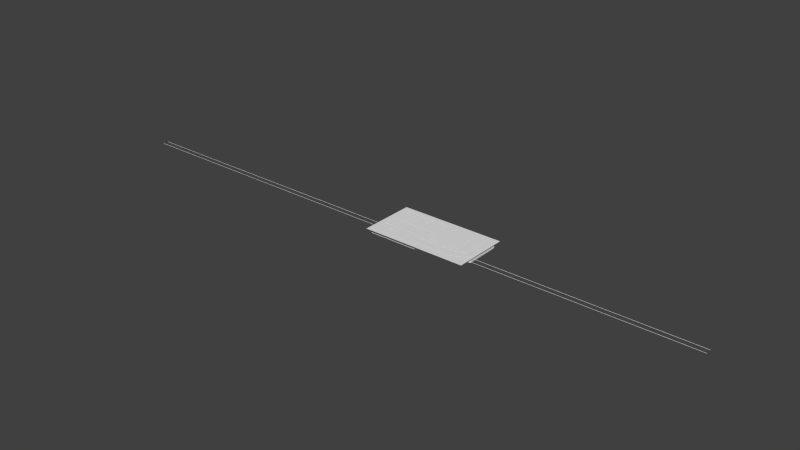 # Source: basment.blend  (saved by Blender 2.70.0; exported with 4.5.12 LTS)
import bpy
from mathutils import Matrix  # noqa: F401  (used for matrix-valued properties, if any)

bpy.ops.wm.read_factory_settings(use_empty=True)
scene = bpy.context.scene
scene.name = 'Scene'

# ---- collections
col_collection_1 = bpy.data.collections.new('Collection 1'); scene.collection.children.link(col_collection_1)

# ---- materials (node trees are filled in below, after node groups)
mat_material = bpy.data.materials.new('Material')
mat_material.alpha_threshold = 0.0
mat_material.use_transparent_shadow = False
mat_material.roughness = 0.5
mat_material.line_color = (0.0, 0.0, 0.0, 1.0)

# ---- material node trees

# ---- world
world_world = bpy.data.worlds.new('World'); scene.world = world_world
world_world.color = (0.05088, 0.05088, 0.05088)
world_world.use_sun_shadow = False
world_world.sun_shadow_jitter_overblur = 0.0
world_world.cycles.sampling_method = 'MANUAL'
world_world.cycles.sample_map_resolution = 256

# ---- meshes
me_cylinder = bpy.data.meshes.new('Cylinder')
me_cylinder.from_pydata([(1.571, -99.31, 2528.0), (1.566, -99.31, -2524.0), (1.766, -99.33, 2528.0), (1.761, -99.33, -2524.0), (1.953, -99.39, 2528.0), (1.949, -99.39, -2524.0), (2.126, -99.48, 2528.0), (2.122, -99.48, -2524.0), (2.278, -99.61, 2528.0), (2.273, -99.61, -2524.0), (2.402, -99.76, 2528.0), (2.397, -99.76, -2524.0), (2.495, -99.93, 2528.0), (2.49, -99.93, -2524.0), (2.551, -100.1, 2528.0), (2.547, -100.1, -2524.0), (2.571, -100.3, 2528.0), (2.566, -100.3, -2524.0), (2.551, -100.5, 2528.0), (2.547, -100.5, -2524.0), (2.495, -100.7, 2528.0), (2.49, -100.7, -2524.0), (2.402, -100.9, 2528.0), (2.397, -100.9, -2524.0), (2.278, -101.0, 2528.0), (2.273, -101.0, -2524.0), (2.126, -101.1, 2528.0), (2.122, -101.1, -2524.0), (1.953, -101.2, 2528.0), (1.949, -101.2, -2524.0), (1.766, -101.3, 2528.0), (1.761, -101.3, -2524.0), (1.571, -101.3, 2528.0), (1.566, -101.3, -2524.0), (1.376, -101.3, 2528.0), (1.371, -101.3, -2524.0), (1.188, -101.2, 2528.0), (1.183, -101.2, -2524.0), (1.015, -101.1, 2528.0), (1.01, -101.1, -2524.0), (0.8635, -101.0, 2528.0), (0.8589, -101.0, -2524.0), (0.7392, -100.9, 2528.0), (0.7346, -100.9, -2524.0), (0.6467, -100.7, 2528.0), (0.6421, -100.7, -2524.0), (0.5898, -100.5, 2528.0), (0.5852, -100.5, -2524.0), (0.5706, -100.3, 2528.0), (0.566, -100.3, -2524.0), (0.5898, -100.1, 2528.0), (0.5852, -100.1, -2524.0), (0.6467, -99.93, 2528.0), (0.6421, -99.93, -2524.0), (0.7392, -99.76, 2528.0), (0.7346, -99.76, -2524.0), (0.8635, -99.61, 2528.0), (0.8589, -99.61, -2524.0), (1.015, -99.48, 2528.0), (1.01, -99.48, -2524.0), (1.188, -99.39, 2528.0), (1.183, -99.39, -2524.0), (1.376, -99.33, 2528.0), (1.371, -99.33, -2524.0), (1.571, -52.28, 2528.0), (1.566, -52.28, -2524.0), (1.766, -52.3, 2528.0), (1.761, -52.3, -2524.0), (1.953, -52.35, 2528.0), (1.949, -52.35, -2524.0), (2.126, -52.45, 2528.0), (2.122, -52.45, -2524.0), (2.278, -52.57, 2528.0), (2.273, -52.57, -2524.0), (2.402, -52.72, 2528.0), (2.397, -52.72, -2524.0), (2.495, -52.89, 2528.0), (2.49, -52.89, -2524.0), (2.551, -53.08, 2528.0), (2.547, -53.08, -2524.0), (2.571, -53.28, 2528.0), (2.566, -53.28, -2524.0), (2.551, -53.47, 2528.0), (2.547, -53.47, -2524.0), (2.495, -53.66, 2528.0), (2.49, -53.66, -2524.0), (2.402, -53.83, 2528.0), (2.397, -53.83, -2524.0), (2.278, -53.98, 2528.0), (2.273, -53.98, -2524.0), (2.126, -54.11, 2528.0), (2.122, -54.11, -2524.0), (1.953, -54.2, 2528.0), (1.949, -54.2, -2524.0), (1.766, -54.26, 2528.0), (1.761, -54.26, -2524.0), (1.571, -54.28, 2528.0), (1.566, -54.28, -2524.0), (1.376, -54.26, 2528.0), (1.371, -54.26, -2524.0), (1.188, -54.2, 2528.0), (1.183, -54.2, -2524.0), (1.015, -54.11, 2528.0), (1.01, -54.11, -2524.0), (0.8635, -53.98, 2528.0), (0.8589, -53.98, -2524.0), (0.7392, -53.83, 2528.0), (0.7346, -53.83, -2524.0), (0.6467, -53.66, 2528.0), (0.6421, -53.66, -2524.0), (0.5898, -53.47, 2528.0), (0.5852, -53.47, -2524.0), (0.5706, -53.28, 2528.0), (0.566, -53.28, -2524.0), (0.5898, -53.08, 2528.0), (0.5852, -53.08, -2524.0), (0.6467, -52.89, 2528.0), (0.6421, -52.89, -2524.0), (0.7392, -52.72, 2528.0), (0.7346, -52.72, -2524.0), (0.8635, -52.57, 2528.0), (0.8589, -52.57, -2524.0), (1.015, -52.45, 2528.0), (1.01, -52.45, -2524.0), (1.188, -52.35, 2528.0), (1.183, -52.35, -2524.0), (1.376, -52.3, 2528.0), (1.371, -52.3, -2524.0)], [], [(0, 1, 3, 2), (2, 3, 5, 4), (4, 5, 7, 6), (6, 7, 9, 8), (8, 9, 11, 10), (10, 11, 13, 12), (12, 13, 15, 14), (14, 15, 17, 16), (16, 17, 19, 18), (18, 19, 21, 20), (20, 21, 23, 22), (22, 23, 25, 24), (24, 25, 27, 26), (26, 27, 29, 28), (28, 29, 31, 30), (30, 31, 33, 32), (32, 33, 35, 34), (34, 35, 37, 36), (36, 37, 39, 38), (38, 39, 41, 40), (40, 41, 43, 42), (42, 43, 45, 44), (44, 45, 47, 46), (46, 47, 49, 48), (48, 49, 51, 50), (50, 51, 53, 52), (52, 53, 55, 54), (54, 55, 57, 56), (56, 57, 59, 58), (58, 59, 61, 60), (3, 1, 63, 61, 59, 57, 55, 53, 51, 49, 47, 45, 43, 41, 39, 37, 35, 33, 31, 29, 27, 25, 23, 21, 19, 17, 15, 13, 11, 9, 7, 5), (62, 63, 1, 0), (60, 61, 63, 62), (0, 2, 4, 6, 8, 10, 12, 14, 16, 18, 20, 22, 24, 26, 28, 30, 32, 34, 36, 38, 40, 42, 44, 46, 48, 50, 52, 54, 56, 58, 60, 62), (64, 66, 67, 65), (66, 68, 69, 67), (68, 70, 71, 69), (70, 72, 73, 71), (72, 74, 75, 73), (74, 76, 77, 75), (76, 78, 79, 77), (78, 80, 81, 79), (80, 82, 83, 81), (82, 84, 85, 83), (84, 86, 87, 85), (86, 88, 89, 87), (88, 90, 91, 89), (90, 92, 93, 91), (92, 94, 95, 93), (94, 96, 97, 95), (96, 98, 99, 97), (98, 100, 101, 99), (100, 102, 103, 101), (102, 104, 105, 103), (104, 106, 107, 105), (106, 108, 109, 107), (108, 110, 111, 109), (110, 112, 113, 111), (112, 114, 115, 113), (114, 116, 117, 115), (116, 118, 119, 117), (118, 120, 121, 119), (120, 122, 123, 121), (122, 124, 125, 123), (67, 69, 71, 73, 75, 77, 79, 81, 83, 85, 87, 89, 91, 93, 95, 97, 99, 101, 103, 105, 107, 109, 111, 113, 115, 117, 119, 121, 123, 125, 127, 65), (126, 64, 65, 127), (124, 126, 127, 125), (64, 126, 124, 122, 120, 118, 116, 114, 112, 110, 108, 106, 104, 102, 100, 98, 96, 94, 92, 90, 88, 86, 84, 82, 80, 78, 76, 74, 72, 70, 68, 66)])
me_cylinder.use_remesh_preserve_volume = False
me_cylinder.use_remesh_preserve_attributes = False
me_cylinder.use_mirror_vertex_groups = False
me_cylinder.update()
me_plane_003 = bpy.data.meshes.new('Plane.003')
me_plane_003.from_pydata([(0.7624, 0.0, 0.0), (1.762, -0.5, 0.0), (0.7624, 0.5, 0.0), (0.7624, -0.5, 0.0), (0.2624, 0.0, 0.0), (1.262, 0.0, 0.0), (1.262, 0.5, 0.0), (0.2624, 0.5, 0.0), (0.2624, -0.5, 0.0), (1.262, -0.5, 0.0), (1.762, -0.75, 0.0), (0.7624, 0.75, 0.0), (0.7624, -0.75, 0.0), (0.01238, 0.0, 0.0), (1.012, 0.0, 0.0), (0.7624, 0.25, 0.0), (0.7624, -0.25, 0.0), (0.5124, 0.0, 0.0), (1.512, 0.0, 0.0), (1.262, 0.75, 0.0), (1.262, 0.25, 0.0), (1.012, 0.5, 0.0), (1.512, 0.5, 0.0), (0.2624, 0.75, 0.0), (0.2624, 0.25, 0.0), (0.01238, 0.5, 0.0), (0.5124, 0.5, 0.0), (0.2624, -0.25, 0.0), (0.2624, -0.75, 0.0), (0.01238, -0.5, 0.0), (0.5124, -0.5, 0.0), (1.262, -0.25, 0.0), (1.262, -0.75, 0.0), (1.012, -0.5, 0.0), (1.512, -0.5, 0.0), (1.512, 0.75, 0.0), (0.5124, 0.75, 0.0), (0.5124, -0.25, 0.0), (1.512, -0.25, 0.0), (1.012, 0.75, 0.0), (1.012, 0.25, 0.0), (1.512, 0.25, 0.0), (0.01238, 0.75, 0.0), (0.01238, 0.25, 0.0), (0.5124, 0.25, 0.0), (0.01238, -0.25, 0.0), (0.01238, -0.75, 0.0), (0.5124, -0.75, 0.0), (1.012, -0.25, 0.0), (1.012, -0.75, 0.0), (1.512, -0.75, 0.0), (0.7624, 0.875, 0.0), (0.7624, -0.875, 0.0), (-0.1126, 0.0, 0.0), (0.8874, 0.0, 0.0), (0.7624, 0.125, 0.0), (0.7624, -0.125, 0.0), (0.6374, 0.0, 0.0), (1.637, 0.0, 0.0), (1.262, 0.875, 0.0), (1.262, 0.125, 0.0), (0.8874, 0.5, 0.0), (1.387, 0.5, 0.0), (0.2624, 0.875, 0.0), (0.2624, 0.125, 0.0), (-0.1126, 0.5, 0.0), (0.3874, 0.5, 0.0), (0.2624, -0.125, 0.0), (0.2624, -0.875, 0.0), (-0.1126, -0.5, 0.0), (0.3874, -0.5, 0.0), (1.262, -0.125, 0.0), (1.262, -0.875, 0.0), (0.8874, -0.5, 0.0), (1.387, -0.5, 0.0), (1.762, -0.625, 0.0), (0.7624, 0.625, 0.0), (0.7624, -0.625, 0.0), (0.1374, 0.0, 0.0), (1.137, 0.0, 0.0), (0.7624, 0.375, 0.0), (0.7624, -0.375, 0.0), (0.3874, 0.0, 0.0), (1.387, 0.0, 0.0), (1.262, 0.625, 0.0), (1.262, 0.375, 0.0), (1.137, 0.5, 0.0), (1.637, 0.5, 0.0), (0.2624, 0.625, 0.0), (0.2624, 0.375, 0.0), (0.1374, 0.5, 0.0), (0.6374, 0.5, 0.0), (0.2624, -0.375, 0.0), (0.2624, -0.625, 0.0), (0.1374, -0.5, 0.0), (0.6374, -0.5, 0.0), (1.262, -0.375, 0.0), (1.262, -0.625, 0.0), (1.137, -0.5, 0.0), (1.637, -0.5, 0.0), (1.512, 0.875, 0.0), (1.512, 0.625, 0.0), (1.387, 0.75, 0.0), (1.637, 0.75, 0.0), (0.5124, 0.875, 0.0), (0.5124, 0.625, 0.0), (0.3874, 0.75, 0.0), (0.6374, 0.75, 0.0), (0.5124, -0.125, 0.0), (0.5124, -0.375, 0.0), (0.3874, -0.25, 0.0), (0.6374, -0.25, 0.0), (1.512, -0.125, 0.0), (1.512, -0.375, 0.0), (1.387, -0.25, 0.0), (1.637, -0.25, 0.0), (1.012, 0.875, 0.0), (1.012, 0.625, 0.0), (0.8874, 0.75, 0.0), (1.137, 0.75, 0.0), (1.012, 0.375, 0.0), (1.012, 0.125, 0.0), (0.8874, 0.25, 0.0), (1.137, 0.25, 0.0), (1.512, 0.375, 0.0), (1.512, 0.125, 0.0), (1.387, 0.25, 0.0), (1.637, 0.25, 0.0), (0.01238, 0.875, 0.0), (0.01238, 0.625, 0.0), (-0.1126, 0.75, 0.0), (0.1374, 0.75, 0.0), (0.01238, 0.375, 0.0), (0.01238, 0.125, 0.0), (-0.1126, 0.25, 0.0), (0.1374, 0.25, 0.0), (0.5124, 0.375, 0.0), (0.5124, 0.125, 0.0), (0.3874, 0.25, 0.0), (0.6374, 0.25, 0.0), (0.01238, -0.125, 0.0), (0.01238, -0.375, 0.0), (-0.1126, -0.25, 0.0), (0.1374, -0.25, 0.0), (0.01238, -0.625, 0.0), (0.01238, -0.875, 0.0), (-0.1126, -0.75, 0.0), (0.1374, -0.75, 0.0), (0.5124, -0.625, 0.0), (0.5124, -0.875, 0.0), (0.3874, -0.75, 0.0), (0.6374, -0.75, 0.0), (1.012, -0.125, 0.0), (1.012, -0.375, 0.0), (0.8874, -0.25, 0.0), (1.137, -0.25, 0.0), (1.012, -0.625, 0.0), (1.012, -0.875, 0.0), (0.8874, -0.75, 0.0), (1.137, -0.75, 0.0), (1.512, -0.625, 0.0), (1.512, -0.875, 0.0), (1.387, -0.75, 0.0), (1.637, -0.75, 0.0), (1.637, 0.875, 0.0), (0.6374, 0.875, 0.0), (0.6374, -0.125, 0.0), (1.637, -0.125, 0.0), (1.137, 0.875, 0.0), (1.137, 0.375, 0.0), (1.637, 0.375, 0.0), (0.1374, 0.875, 0.0), (0.1374, 0.375, 0.0), (0.6374, 0.375, 0.0), (0.1374, -0.125, 0.0), (0.1374, -0.625, 0.0), (0.6374, -0.625, 0.0), (1.137, -0.125, 0.0), (1.137, -0.625, 0.0), (1.637, -0.625, 0.0), (1.387, 0.875, 0.0), (1.387, 0.625, 0.0), (1.637, 0.625, 0.0), (0.3874, 0.875, 0.0), (0.3874, 0.625, 0.0), (0.6374, 0.625, 0.0), (0.3874, -0.125, 0.0), (0.3874, -0.375, 0.0), (0.6374, -0.375, 0.0), (1.387, -0.125, 0.0), (1.387, -0.375, 0.0), (1.637, -0.375, 0.0), (0.8874, 0.875, 0.0), (0.8874, 0.625, 0.0), (1.137, 0.625, 0.0), (0.8874, 0.375, 0.0), (0.8874, 0.125, 0.0), (1.137, 0.125, 0.0), (1.387, 0.375, 0.0), (1.387, 0.125, 0.0), (1.637, 0.125, 0.0), (-0.1126, 0.875, 0.0), (-0.1126, 0.625, 0.0), (0.1374, 0.625, 0.0), (-0.1126, 0.375, 0.0), (-0.1126, 0.125, 0.0), (0.1374, 0.125, 0.0), (0.3874, 0.375, 0.0), (0.3874, 0.125, 0.0), (0.6374, 0.125, 0.0), (-0.1126, -0.125, 0.0), (-0.1126, -0.375, 0.0), (0.1374, -0.375, 0.0), (-0.1126, -0.625, 0.0), (-0.1126, -0.875, 0.0), (0.1374, -0.875, 0.0), (0.3874, -0.625, 0.0), (0.3874, -0.875, 0.0), (0.6374, -0.875, 0.0), (0.8874, -0.125, 0.0), (0.8874, -0.375, 0.0), (1.137, -0.375, 0.0), (0.8874, -0.625, 0.0), (0.8874, -0.875, 0.0), (1.137, -0.875, 0.0), (1.387, -0.625, 0.0), (1.387, -0.875, 0.0), (1.637, -0.875, 0.0), (3.225, -0.5, 0.0), (3.225, -0.75, 0.0), (3.225, -0.625, 0.0), (3.548, -0.329, 0.0), (3.769, -0.4468, 0.0), (3.658, -0.3879, 0.0), (3.545, 0.892, 0.0), (3.764, 0.8914, 0.0), (3.654, 0.8917, 0.0), (2.566, -0.625, 0.0), (2.421, -0.625, 0.0), (2.421, -0.75, 0.0), (2.566, -0.75, 0.0), (2.421, -0.5, 0.0), (2.566, -0.5, 0.0), (2.566, -0.3464, 0.0), (2.421, -0.3464, 0.0), (2.566, 0.7247, 0.0), (2.421, 0.7247, 0.0), (1.926, -0.3464, 0.0), (1.926, 0.7247, 0.0), (3.106, -0.3464, 0.0), (3.106, 0.7247, 0.0)], [], [(166, 56, 0, 57), (169, 85, 6, 86), (172, 89, 7, 90), (173, 80, 2, 91), (174, 67, 4, 78), (175, 93, 8, 94), (176, 77, 3, 95), (177, 71, 5, 79), (178, 97, 9, 98), (179, 75, 1, 99), (181, 101, 35, 102), (184, 105, 36, 106), (185, 76, 11, 107), (186, 108, 17, 82), (187, 109, 37, 110), (189, 112, 18, 83), (190, 113, 38, 114), (193, 117, 39, 118), (194, 84, 19, 119), (195, 120, 21, 61), (198, 124, 22, 62), (199, 125, 41, 126), (202, 129, 42, 130), (203, 88, 23, 131), (204, 132, 25, 65), (207, 136, 26, 66), (208, 137, 44, 138), (210, 140, 13, 53), (213, 144, 29, 69), (214, 145, 46, 146), (215, 68, 28, 147), (216, 148, 30, 70), (217, 149, 47, 150), (218, 52, 12, 151), (219, 152, 14, 54), (221, 96, 31, 155), (222, 156, 33, 73), (223, 157, 49, 158), (224, 72, 32, 159), (225, 160, 34, 74), (226, 161, 50, 162), (35, 103, 164, 100), (107, 11, 51, 165), (108, 166, 57, 17), (37, 111, 166, 108), (111, 16, 56, 166), (112, 167, 58, 18), (38, 115, 167, 112), (119, 19, 59, 168), (123, 20, 85, 169), (124, 170, 87, 22), (41, 127, 170, 124), (42, 131, 171, 128), (131, 23, 63, 171), (132, 172, 90, 25), (43, 135, 172, 132), (135, 24, 89, 172), (44, 139, 173, 136), (139, 15, 80, 173), (140, 174, 78, 13), (45, 143, 174, 140), (143, 27, 67, 174), (144, 175, 94, 29), (46, 147, 175, 144), (147, 28, 93, 175), (151, 12, 77, 176), (152, 177, 79, 14), (48, 155, 177, 152), (155, 31, 71, 177), (49, 159, 178, 156), (159, 32, 97, 178), (160, 179, 99, 34), (50, 163, 179, 160), (163, 10, 75, 179), (19, 102, 180, 59), (102, 35, 100, 180), (84, 181, 102, 19), (6, 62, 181, 84), (62, 22, 101, 181), (101, 182, 103, 35), (22, 87, 182, 101), (106, 36, 104, 183), (7, 66, 184, 88), (66, 26, 105, 184), (91, 2, 76, 185), (67, 186, 82, 4), (27, 110, 186, 67), (110, 37, 108, 186), (70, 30, 109, 187), (30, 95, 188, 109), (95, 3, 81, 188), (71, 189, 83, 5), (31, 114, 189, 71), (114, 38, 112, 189), (96, 190, 114, 31), (9, 74, 190, 96), (74, 34, 113, 190), (113, 191, 115, 38), (34, 99, 191, 113), (11, 118, 192, 51), (118, 39, 116, 192), (76, 193, 118, 11), (2, 61, 193, 76), (61, 21, 117, 193), (21, 86, 194, 117), (86, 6, 84, 194), (80, 195, 61, 2), (15, 122, 195, 80), (122, 40, 120, 195), (0, 54, 196, 55), (54, 14, 121, 196), (14, 79, 197, 121), (79, 5, 60, 197), (85, 198, 62, 6), (20, 126, 198, 85), (126, 41, 124, 198), (5, 83, 199, 60), (83, 18, 125, 199), (18, 58, 200, 125), (130, 42, 128, 201), (65, 25, 129, 202), (129, 203, 131, 42), (25, 90, 203, 129), (90, 7, 88, 203), (134, 43, 132, 204), (53, 13, 133, 205), (13, 78, 206, 133), (78, 4, 64, 206), (138, 44, 136, 207), (4, 82, 208, 64), (82, 17, 137, 208), (17, 57, 209, 137), (57, 0, 55, 209), (142, 45, 140, 210), (69, 29, 141, 211), (29, 94, 212, 141), (94, 8, 92, 212), (146, 46, 144, 213), (145, 215, 147, 46), (28, 150, 216, 93), (150, 47, 148, 216), (56, 219, 54, 0), (16, 154, 219, 56), (154, 48, 152, 219), (3, 73, 220, 81), (73, 33, 153, 220), (98, 9, 96, 221), (77, 222, 73, 3), (12, 158, 222, 77), (158, 49, 156, 222), (52, 223, 158, 12), (97, 225, 74, 9), (32, 162, 225, 97), (162, 50, 160, 225), (72, 226, 162, 32), (161, 227, 163, 50), (237, 240, 229, 230), (242, 237, 230, 228), (230, 229, 232, 233), (228, 230, 233, 231), (233, 232, 235, 236), (231, 233, 236, 234), (75, 10, 239, 238), (238, 239, 240, 237), (1, 75, 238, 241), (241, 238, 237, 242), (244, 243, 245, 246), (244, 246, 248, 247), (245, 243, 249, 250)])
_uv = me_plane_003.uv_layers.new(name='UVMap')
_uv.uv.foreach_set('vector', [-0.4737, 1.777, -0.4746, 1.643, -0.2901, 1.642, -0.2893, 1.777, 0.2606, 1.238, 0.2597, 1.103, 0.4441, 1.103, 0.445, 1.237, 0.2674, 2.312, 0.2666, 2.178, 0.451, 2.177, 0.4518, 2.312, 0.264, 1.775, 0.2631, 1.641, 0.4475, 1.64, 0.4484, 1.774, -0.4703, 2.315, -0.4711, 2.18, -0.2867, 2.18, -0.2859, 2.314, -1.208, 2.317, -1.209, 2.183, -1.024, 2.182, -1.024, 2.317, -1.211, 1.78, -1.212, 1.646, -1.028, 1.645, -1.027, 1.779, -0.4771, 1.24, -0.478, 1.106, -0.2936, 1.105, -0.2927, 1.24, -1.215, 1.243, -1.216, 1.108, -1.031, 1.108, -1.03, 1.242, -1.218, 0.7053, -1.219, 0.571, -1.035, 0.5704, -1.034, 0.7047, 0.6277, 0.9677, 0.6268, 0.8334, 0.8112, 0.8328, 0.8121, 0.9671, 0.6345, 2.042, 0.6337, 1.908, 0.8181, 1.907, 0.819, 2.042, 0.6328, 1.774, 0.632, 1.639, 0.8164, 1.639, 0.8172, 1.773, -0.472, 2.046, -0.4728, 1.912, -0.2884, 1.911, -0.2876, 2.045, -0.8408, 2.047, -0.8417, 1.913, -0.6573, 1.912, -0.6564, 2.047, -0.4788, 0.9715, -0.4797, 0.8372, -0.2953, 0.8365, -0.2944, 0.9709, -0.8477, 0.9727, -0.8485, 0.8384, -0.6641, 0.8378, -0.6633, 0.9721, 0.6311, 1.505, 0.6303, 1.371, 0.8147, 1.37, 0.8155, 1.504, 0.6294, 1.236, 0.6285, 1.102, 0.813, 1.101, 0.8138, 1.236, 0.2623, 1.506, 0.2614, 1.372, 0.4458, 1.371, 0.4467, 1.506, 0.2588, 0.969, 0.258, 0.8347, 0.4424, 0.834, 0.4433, 0.9684, -0.11, 0.9702, -0.1109, 0.8359, 0.07357, 0.8353, 0.07442, 0.9696, 0.638, 2.58, 0.6371, 2.445, 0.8215, 2.445, 0.8224, 2.579, 0.6362, 2.311, 0.6354, 2.177, 0.8198, 2.176, 0.8207, 2.31, 0.2691, 2.581, 0.2683, 2.447, 0.4527, 2.446, 0.4535, 2.58, 0.2657, 2.044, 0.2648, 1.909, 0.4493, 1.909, 0.4501, 2.043, -0.1031, 2.045, -0.104, 1.91, 0.08042, 1.91, 0.08128, 2.044, -0.4686, 2.583, -0.4694, 2.449, -0.285, 2.448, -0.2841, 2.583, -1.206, 2.586, -1.207, 2.451, -1.023, 2.451, -1.022, 2.585, -1.575, 2.587, -1.576, 2.453, -1.392, 2.452, -1.391, 2.586, -1.577, 2.318, -1.578, 2.184, -1.393, 2.183, -1.392, 2.318, -1.21, 2.049, -1.211, 1.914, -1.026, 1.914, -1.025, 2.048, -1.579, 2.05, -1.579, 1.915, -1.395, 1.915, -1.394, 2.049, -1.58, 1.781, -1.581, 1.647, -1.397, 1.646, -1.396, 1.781, -0.4754, 1.509, -0.4763, 1.374, -0.2918, 1.374, -0.291, 1.508, -0.846, 1.241, -0.8468, 1.107, -0.6624, 1.106, -0.6615, 1.241, -1.213, 1.511, -1.214, 1.377, -1.03, 1.376, -1.029, 1.511, -1.582, 1.513, -1.583, 1.378, -1.398, 1.378, -1.398, 1.512, -1.584, 1.244, -1.584, 1.11, -1.4, 1.109, -1.399, 1.243, -1.217, 0.974, -1.217, 0.8397, -1.033, 0.839, -1.032, 0.9734, -1.585, 0.9752, -1.586, 0.8409, -1.402, 0.8403, -1.401, 0.9746, 0.8112, 0.8328, 0.8104, 0.6985, 0.9948, 0.6979, 0.9957, 0.8322, 0.8172, 1.773, 0.8164, 1.639, 1.001, 1.638, 1.002, 1.772, -0.4728, 1.912, -0.4737, 1.777, -0.2893, 1.777, -0.2884, 1.911, -0.6573, 1.912, -0.6581, 1.778, -0.4737, 1.777, -0.4728, 1.912, -0.6581, 1.778, -0.659, 1.644, -0.4746, 1.643, -0.4737, 1.777, -0.4797, 0.8372, -0.4805, 0.7028, -0.2961, 0.7022, -0.2953, 0.8365, -0.6641, 0.8378, -0.665, 0.7035, -0.4805, 0.7028, -0.4797, 0.8372, 0.8138, 1.236, 0.813, 1.101, 0.9974, 1.101, 0.9982, 1.235, 0.07614, 1.238, 0.07528, 1.104, 0.2597, 1.103, 0.2606, 1.238, 0.258, 0.8347, 0.2571, 0.7004, 0.4416, 0.6997, 0.4424, 0.834, 0.07357, 0.8353, 0.07271, 0.701, 0.2571, 0.7004, 0.258, 0.8347, 0.8215, 2.445, 0.8207, 2.31, 1.005, 2.31, 1.006, 2.444, 0.8207, 2.31, 0.8198, 2.176, 1.004, 2.175, 1.005, 2.31, 0.2683, 2.447, 0.2674, 2.312, 0.4518, 2.312, 0.4527, 2.446, 0.08385, 2.447, 0.08299, 2.313, 0.2674, 2.312, 0.2683, 2.447, 0.08299, 2.313, 0.08213, 2.178, 0.2666, 2.178, 0.2674, 2.312, 0.08042, 1.91, 0.07956, 1.776, 0.264, 1.775, 0.2648, 1.909, 0.07956, 1.776, 0.07871, 1.641, 0.2631, 1.641, 0.264, 1.775, -0.4694, 2.449, -0.4703, 2.315, -0.2859, 2.314, -0.285, 2.448, -0.6538, 2.45, -0.6547, 2.315, -0.4703, 2.315, -0.4694, 2.449, -0.6547, 2.315, -0.6555, 2.181, -0.4711, 2.18, -0.4703, 2.315, -1.207, 2.451, -1.208, 2.317, -1.024, 2.317, -1.023, 2.451, -1.392, 2.452, -1.392, 2.318, -1.208, 2.317, -1.207, 2.451, -1.392, 2.318, -1.393, 2.183, -1.209, 2.183, -1.208, 2.317, -1.396, 1.781, -1.397, 1.646, -1.212, 1.646, -1.211, 1.78, -0.4763, 1.374, -0.4771, 1.24, -0.2927, 1.24, -0.2918, 1.374, -0.6607, 1.375, -0.6615, 1.241, -0.4771, 1.24, -0.4763, 1.374, -0.6615, 1.241, -0.6624, 1.106, -0.478, 1.106, -0.4771, 1.24, -1.398, 1.378, -1.399, 1.243, -1.215, 1.243, -1.214, 1.377, -1.399, 1.243, -1.4, 1.109, -1.216, 1.108, -1.215, 1.243, -1.217, 0.8397, -1.218, 0.7053, -1.034, 0.7047, -1.033, 0.839, -1.402, 0.8403, -1.403, 0.706, -1.218, 0.7053, -1.217, 0.8397, -1.403, 0.706, -1.404, 0.5716, -1.219, 0.571, -1.218, 0.7053, 0.813, 1.101, 0.8121, 0.9671, 0.9965, 0.9665, 0.9974, 1.101, 0.8121, 0.9671, 0.8112, 0.8328, 0.9957, 0.8322, 0.9965, 0.9665, 0.6285, 1.102, 0.6277, 0.9677, 0.8121, 0.9671, 0.813, 1.101, 0.4441, 1.103, 0.4433, 0.9684, 0.6277, 0.9677, 0.6285, 1.102, 0.4433, 0.9684, 0.4424, 0.834, 0.6268, 0.8334, 0.6277, 0.9677, 0.6268, 0.8334, 0.626, 0.6991, 0.8104, 0.6985, 0.8112, 0.8328, 0.4424, 0.834, 0.4416, 0.6997, 0.626, 0.6991, 0.6268, 0.8334, 0.819, 2.042, 0.8181, 1.907, 1.003, 1.907, 1.003, 2.041, 0.451, 2.177, 0.4501, 2.043, 0.6345, 2.042, 0.6354, 2.177, 0.4501, 2.043, 0.4493, 1.909, 0.6337, 1.908, 0.6345, 2.042, 0.4484, 1.774, 0.4475, 1.64, 0.632, 1.639, 0.6328, 1.774, -0.4711, 2.18, -0.472, 2.046, -0.2876, 2.045, -0.2867, 2.18, -0.6555, 2.181, -0.6564, 2.047, -0.472, 2.046, -0.4711, 2.18, -0.6564, 2.047, -0.6573, 1.912, -0.4728, 1.912, -0.472, 2.046, -1.025, 2.048, -1.026, 1.914, -0.8417, 1.913, -0.8408, 2.047, -1.026, 1.914, -1.027, 1.779, -0.8425, 1.779, -0.8417, 1.913, -1.027, 1.779, -1.028, 1.645, -0.8434, 1.644, -0.8425, 1.779, -0.478, 1.106, -0.4788, 0.9715, -0.2944, 0.9709, -0.2936, 1.105, -0.6624, 1.106, -0.6633, 0.9721, -0.4788, 0.9715, -0.478, 1.106, -0.6633, 0.9721, -0.6641, 0.8378, -0.4797, 0.8372, -0.4788, 0.9715, -0.8468, 1.107, -0.8477, 0.9727, -0.6633, 0.9721, -0.6624, 1.106, -1.031, 1.108, -1.032, 0.9734, -0.8477, 0.9727, -0.8468, 1.107, -1.032, 0.9734, -1.033, 0.839, -0.8485, 0.8384, -0.8477, 0.9727, -0.8485, 0.8384, -0.8494, 0.7041, -0.665, 0.7035, -0.6641, 0.8378, -1.033, 0.839, -1.034, 0.7047, -0.8494, 0.7041, -0.8485, 0.8384, 0.8164, 1.639, 0.8155, 1.504, 0.9999, 1.504, 1.001, 1.638, 0.8155, 1.504, 0.8147, 1.37, 0.9991, 1.369, 0.9999, 1.504, 0.632, 1.639, 0.6311, 1.505, 0.8155, 1.504, 0.8164, 1.639, 0.4475, 1.64, 0.4467, 1.506, 0.6311, 1.505, 0.632, 1.639, 0.4467, 1.506, 0.4458, 1.371, 0.6303, 1.371, 0.6311, 1.505, 0.4458, 1.371, 0.445, 1.237, 0.6294, 1.236, 0.6303, 1.371, 0.445, 1.237, 0.4441, 1.103, 0.6285, 1.102, 0.6294, 1.236, 0.2631, 1.641, 0.2623, 1.506, 0.4467, 1.506, 0.4475, 1.64, 0.07871, 1.641, 0.07785, 1.507, 0.2623, 1.506, 0.2631, 1.641, 0.07785, 1.507, 0.07699, 1.373, 0.2614, 1.372, 0.2623, 1.506, -0.2901, 1.642, -0.291, 1.508, -0.1066, 1.508, -0.1057, 1.642, -0.291, 1.508, -0.2918, 1.374, -0.1074, 1.373, -0.1066, 1.508, -0.2918, 1.374, -0.2927, 1.24, -0.1083, 1.239, -0.1074, 1.373, -0.2927, 1.24, -0.2936, 1.105, -0.1091, 1.105, -0.1083, 1.239, 0.2597, 1.103, 0.2588, 0.969, 0.4433, 0.9684, 0.4441, 1.103, 0.07528, 1.104, 0.07442, 0.9696, 0.2588, 0.969, 0.2597, 1.103, 0.07442, 0.9696, 0.07357, 0.8353, 0.258, 0.8347, 0.2588, 0.969, -0.2936, 1.105, -0.2944, 0.9709, -0.11, 0.9702, -0.1091, 1.105, -0.2944, 0.9709, -0.2953, 0.8365, -0.1109, 0.8359, -0.11, 0.9702, -0.2953, 0.8365, -0.2961, 0.7022, -0.1117, 0.7016, -0.1109, 0.8359, 0.8224, 2.579, 0.8215, 2.445, 1.006, 2.444, 1.007, 2.578, 0.4535, 2.58, 0.4527, 2.446, 0.6371, 2.445, 0.638, 2.58, 0.6371, 2.445, 0.6362, 2.311, 0.8207, 2.31, 0.8215, 2.445, 0.4527, 2.446, 0.4518, 2.312, 0.6362, 2.311, 0.6371, 2.445, 0.4518, 2.312, 0.451, 2.177, 0.6354, 2.177, 0.6362, 2.311, 0.0847, 2.581, 0.08385, 2.447, 0.2683, 2.447, 0.2691, 2.581, -0.2841, 2.583, -0.285, 2.448, -0.1006, 2.448, -0.09972, 2.582, -0.285, 2.448, -0.2859, 2.314, -0.1014, 2.313, -0.1006, 2.448, -0.2859, 2.314, -0.2867, 2.18, -0.1023, 2.179, -0.1014, 2.313, 0.08128, 2.044, 0.08042, 1.91, 0.2648, 1.909, 0.2657, 2.044, -0.2867, 2.18, -0.2876, 2.045, -0.1031, 2.045, -0.1023, 2.179, -0.2876, 2.045, -0.2884, 1.911, -0.104, 1.91, -0.1031, 2.045, -0.2884, 1.911, -0.2893, 1.777, -0.1049, 1.776, -0.104, 1.91, -0.2893, 1.777, -0.2901, 1.642, -0.1057, 1.642, -0.1049, 1.776, -0.653, 2.584, -0.6538, 2.45, -0.4694, 2.449, -0.4686, 2.583, -1.022, 2.585, -1.023, 2.451, -0.8383, 2.45, -0.8374, 2.585, -1.023, 2.451, -1.024, 2.317, -0.8391, 2.316, -0.8383, 2.45, -1.024, 2.317, -1.024, 2.182, -0.84, 2.182, -0.8391, 2.316, -1.391, 2.586, -1.392, 2.452, -1.207, 2.451, -1.206, 2.586, -1.576, 2.453, -1.577, 2.318, -1.392, 2.318, -1.392, 2.452, -1.393, 2.183, -1.394, 2.049, -1.21, 2.049, -1.209, 2.183, -1.394, 2.049, -1.395, 1.915, -1.211, 1.914, -1.21, 2.049, -0.4746, 1.643, -0.4754, 1.509, -0.291, 1.508, -0.2901, 1.642, -0.659, 1.644, -0.6598, 1.509, -0.4754, 1.509, -0.4746, 1.643, -0.6598, 1.509, -0.6607, 1.375, -0.4763, 1.374, -0.4754, 1.509, -1.028, 1.645, -1.029, 1.511, -0.8442, 1.51, -0.8434, 1.644, -1.029, 1.511, -1.03, 1.376, -0.8451, 1.376, -0.8442, 1.51, -1.03, 1.242, -1.031, 1.108, -0.8468, 1.107, -0.846, 1.241, -1.212, 1.646, -1.213, 1.511, -1.029, 1.511, -1.028, 1.645, -1.397, 1.646, -1.398, 1.512, -1.213, 1.511, -1.212, 1.646, -1.398, 1.512, -1.398, 1.378, -1.214, 1.377, -1.213, 1.511, -1.581, 1.647, -1.582, 1.513, -1.398, 1.512, -1.397, 1.646, -1.216, 1.108, -1.217, 0.974, -1.032, 0.9734, -1.031, 1.108, -1.4, 1.109, -1.401, 0.9746, -1.217, 0.974, -1.216, 1.108, -1.401, 0.9746, -1.402, 0.8403, -1.217, 0.8397, -1.217, 0.974, -1.584, 1.11, -1.585, 0.9752, -1.401, 0.9746, -1.4, 1.109, -1.586, 0.8409, -1.587, 0.7066, -1.403, 0.706, -1.402, 0.8403, -1.225, -0.2929, -1.409, -0.2922, -1.414, -1.0, -1.229, -1.001, -1.04, -0.2935, -1.225, -0.2929, -1.229, -1.001, -1.045, -1.001, -1.229, -1.001, -1.414, -1.0, -0.9699, -1.586, -0.8822, -1.467, -1.045, -1.001, -1.229, -1.001, -0.8822, -1.467, -0.7946, -1.349, -0.8822, -1.467, -0.9699, -1.586, 1.004, -1.587, 1.006, -1.469, -0.7946, -1.349, -0.8822, -1.467, 1.006, -1.469, 1.007, -1.352, -1.219, 0.571, -1.404, 0.5716, -1.408, -0.1362, -1.224, -0.1368, -1.224, -0.1368, -1.408, -0.1362, -1.409, -0.2922, -1.225, -0.2929, -1.035, 0.5704, -1.219, 0.571, -1.224, -0.1368, -1.039, -0.1374, -1.039, -0.1374, -1.224, -0.1368, -1.225, -0.2929, -1.04, -0.2935, 1.007, -0.8511, 1.007, -1.007, 2.587, -1.007, 2.587, -0.8511, 1.007, -0.8511, 2.587, -0.8511, 2.587, -0.3196, 1.007, -0.3196, 2.587, -1.007, 1.007, -1.007, 1.007, -1.587, 2.587, -1.587])
me_plane_003.use_remesh_preserve_volume = False
me_plane_003.use_remesh_preserve_attributes = False
me_plane_003.use_mirror_vertex_groups = False
me_plane_003.update()
me_plane_002 = bpy.data.meshes.new('Plane.002')
me_plane_002.from_pydata([(-1.0, -1.0, 0.0), (1.0, -1.0, 0.0), (-1.0, 1.0, 0.0), (1.0, 1.0, 0.0)], [], [(0, 1, 3, 2)])
_uv = me_plane_002.uv_layers.new(name='UVMap')
_uv.uv.foreach_set('vector', [-7.929, 8.929, -7.929, -7.929, 8.929, -7.929, 8.929, 8.929])
me_plane_002.use_remesh_preserve_volume = False
me_plane_002.use_remesh_preserve_attributes = False
me_plane_002.use_mirror_vertex_groups = False
me_plane_002.update()
me_plane_001 = bpy.data.meshes.new('Plane.001')
me_plane_001.from_pydata([(-0.2376, -1.0, 0.0), (1.762, -1.0, 0.0), (-0.2376, 1.0, 0.0), (1.762, 1.0, 0.0), (-0.2376, 0.0, 0.0), (0.7624, -1.0, 0.0), (1.762, 0.0, 0.0), (0.7624, 1.0, 0.0), (-0.2376, -0.5, 0.0), (1.262, -1.0, 0.0), (1.762, 0.5, 0.0), (0.2624, 1.0, 0.0), (-0.2376, 0.5, 0.0), (0.2624, -1.0, 0.0), (1.762, -0.5, 0.0), (1.262, 1.0, 0.0), (0.2624, 0.5, 0.0), (0.2624, -0.5, 0.0), (-0.2376, -0.75, 0.0), (1.512, -1.0, 0.0), (1.762, 0.75, 0.0), (0.01238, 1.0, 0.0), (-0.2376, 0.75, 0.0), (0.01238, -1.0, 0.0), (1.762, -0.75, 0.0), (1.512, 1.0, 0.0), (-0.2376, -0.25, 0.0), (1.012, -1.0, 0.0), (1.762, 0.25, 0.0), (0.5124, 1.0, 0.0), (-0.2376, 0.25, 0.0), (0.5124, -1.0, 0.0), (1.762, -0.25, 0.0), (1.012, 1.0, 0.0), (0.7624, 0.25, 0.0), (0.7624, -0.25, 0.0), (1.262, 0.25, 0.0), (1.012, 0.5, 0.0), (0.2624, 0.75, 0.0), (0.2624, 0.25, 0.0), (0.5124, 0.5, 0.0), (0.2624, -0.25, 0.0), (0.2624, -0.75, 0.0), (0.5124, -0.5, 0.0), (1.012, -0.5, 0.0), (0.5124, 0.75, 0.0), (0.5124, -0.25, 0.0), (1.012, 0.75, 0.0), (1.012, 0.25, 0.0), (1.512, 0.25, 0.0), (0.01238, 0.25, 0.0), (0.5124, 0.25, 0.0), (0.01238, -0.25, 0.0), (0.5124, -0.75, 0.0), (1.012, -0.25, 0.0), (1.012, -0.75, 0.0), (-0.2376, -0.875, 0.0), (1.637, -1.0, 0.0), (1.762, 0.875, 0.0), (-0.1126, 1.0, 0.0), (-0.2376, 0.875, 0.0), (-0.1126, -1.0, 0.0), (1.762, -0.875, 0.0), (1.637, 1.0, 0.0), (0.7624, 0.875, 0.0), (0.7624, -0.875, 0.0), (-0.1126, 0.0, 0.0), (-0.2376, -0.125, 0.0), (0.8874, -1.0, 0.0), (1.762, 0.125, 0.0), (0.6374, 1.0, 0.0), (-0.2376, 0.125, 0.0), (0.6374, -1.0, 0.0), (1.762, -0.125, 0.0), (0.8874, 1.0, 0.0), (0.7624, 0.125, 0.0), (1.637, 0.0, 0.0), (1.262, 0.875, 0.0), (1.262, 0.125, 0.0), (0.2624, 0.875, 0.0), (0.2624, 0.125, 0.0), (-0.1126, 0.5, 0.0), (0.3874, 0.5, 0.0), (0.2624, -0.875, 0.0), (-0.1126, -0.5, 0.0), (0.3874, -0.5, 0.0), (1.262, -0.875, 0.0), (-0.2376, -0.625, 0.0), (1.387, -1.0, 0.0), (1.762, 0.625, 0.0), (0.1374, 1.0, 0.0), (-0.2376, 0.625, 0.0), (0.1374, -1.0, 0.0), (1.387, 1.0, 0.0), (-0.2376, -0.375, 0.0), (1.137, -1.0, 0.0), (1.762, 0.375, 0.0), (0.3874, 1.0, 0.0), (-0.2376, 0.375, 0.0), (0.3874, -1.0, 0.0), (1.762, -0.375, 0.0), (1.137, 1.0, 0.0), (0.7624, -0.375, 0.0), (1.137, 0.5, 0.0), (1.637, 0.5, 0.0), (0.2624, 0.625, 0.0), (0.2624, 0.375, 0.0), (0.6374, 0.5, 0.0), (0.2624, -0.375, 0.0), (0.2624, -0.625, 0.0), (0.6374, -0.5, 0.0), (1.137, -0.5, 0.0), (1.637, -0.5, 0.0), (1.512, 0.875, 0.0), (1.637, 0.75, 0.0), (0.5124, 0.875, 0.0), (0.5124, 0.625, 0.0), (0.3874, 0.75, 0.0), (0.6374, 0.75, 0.0), (0.5124, -0.375, 0.0), (0.3874, -0.25, 0.0), (0.6374, -0.25, 0.0), (1.637, -0.25, 0.0), (1.012, 0.875, 0.0), (1.012, 0.625, 0.0), (1.137, 0.75, 0.0), (1.012, 0.375, 0.0), (1.012, 0.125, 0.0), (0.8874, 0.25, 0.0), (1.137, 0.25, 0.0), (1.512, 0.125, 0.0), (1.387, 0.25, 0.0), (1.637, 0.25, 0.0), (0.01238, 0.875, 0.0), (-0.1126, 0.75, 0.0), (0.01238, 0.125, 0.0), (-0.1126, 0.25, 0.0), (0.1374, 0.25, 0.0), (0.5124, 0.375, 0.0), (0.5124, 0.125, 0.0), (0.3874, 0.25, 0.0), (0.6374, 0.25, 0.0), (0.01238, -0.375, 0.0), (-0.1126, -0.25, 0.0), (0.1374, -0.25, 0.0), (0.01238, -0.875, 0.0), (-0.1126, -0.75, 0.0), (0.5124, -0.625, 0.0), (0.5124, -0.875, 0.0), (0.3874, -0.75, 0.0), (0.6374, -0.75, 0.0), (1.012, -0.375, 0.0), (0.8874, -0.25, 0.0), (1.137, -0.25, 0.0), (1.012, -0.625, 0.0), (1.012, -0.875, 0.0), (1.137, -0.75, 0.0), (1.512, -0.875, 0.0), (1.637, -0.75, 0.0), (1.637, 0.875, 0.0), (0.6374, 0.875, 0.0), (1.637, -0.125, 0.0), (1.137, 0.875, 0.0), (1.137, 0.375, 0.0), (1.637, 0.375, 0.0), (0.1374, 0.875, 0.0), (0.6374, 0.375, 0.0), (0.6374, -0.625, 0.0), (1.137, -0.625, 0.0), (1.387, 0.875, 0.0), (1.637, 0.625, 0.0), (0.3874, 0.875, 0.0), (0.3874, 0.625, 0.0), (0.6374, 0.625, 0.0), (0.3874, -0.375, 0.0), (0.6374, -0.375, 0.0), (1.637, -0.375, 0.0), (0.8874, 0.875, 0.0), (1.137, 0.625, 0.0), (0.8874, 0.125, 0.0), (1.137, 0.125, 0.0), (1.387, 0.125, 0.0), (1.637, 0.125, 0.0), (-0.1126, 0.875, 0.0), (-0.1126, 0.625, 0.0), (-0.1126, 0.375, 0.0), (-0.1126, 0.125, 0.0), (0.1374, 0.125, 0.0), (0.3874, 0.375, 0.0), (0.3874, 0.125, 0.0), (0.6374, 0.125, 0.0), (-0.1126, -0.125, 0.0), (-0.1126, -0.375, 0.0), (0.1374, -0.375, 0.0), (-0.1126, -0.625, 0.0), (-0.1126, -0.875, 0.0), (0.1374, -0.875, 0.0), (0.3874, -0.625, 0.0), (0.3874, -0.875, 0.0), (0.6374, -0.875, 0.0), (0.8874, -0.375, 0.0), (1.137, -0.375, 0.0), (0.8874, -0.875, 0.0), (1.137, -0.875, 0.0), (1.387, -0.875, 0.0), (1.637, -0.875, 0.0), (3.225, -0.5, 0.0), (3.225, -0.75, 0.0), (3.225, -0.875, 0.0), (3.225, -0.375, 0.0), (3.548, -0.329, 0.0), (3.769, -0.4468, 0.0), (3.879, -0.5056, 0.0), (3.438, -0.2702, 0.0), (3.545, 0.892, 0.0), (3.764, 0.8914, 0.0), (3.873, 0.8911, 0.0), (3.435, 0.8923, 0.0), (2.421, -0.75, 0.0), (2.566, -0.75, 0.0), (2.421, -0.875, 0.0), (2.566, -0.875, 0.0), (2.566, -0.375, 0.0), (2.421, -0.375, 0.0), (2.421, -0.5, 0.0), (2.566, -0.5, 0.0), (2.566, -0.3464, 0.0), (2.421, -0.3464, 0.0), (2.566, 0.7247, 0.0), (2.421, 0.7247, 0.0), (1.926, -0.3464, 0.0), (1.926, 0.7247, 0.0), (3.106, -0.3464, 0.0), (3.106, 0.7247, 0.0), (-0.2376, -1.0, 0.208), (1.762, -1.0, 0.208), (-0.2376, 1.0, 0.208), (1.762, 1.0, 0.208), (-0.2376, 0.0, 0.208), (0.7624, -1.0, 0.208), (1.762, 0.0, 0.208), (0.7624, 1.0, 0.208), (-0.2376, -0.5, 0.208), (1.262, -1.0, 0.208), (1.762, 0.5, 0.208), (0.2624, 1.0, 0.208), (-0.2376, 0.5, 0.208), (0.2624, -1.0, 0.208), (1.762, -0.5, 0.208), (1.262, 1.0, 0.208), (0.2624, 0.5, 0.208), (0.2624, -0.5, 0.208), (-0.2376, -0.75, 0.208), (1.512, -1.0, 0.208), (1.762, 0.75, 0.208), (0.01238, 1.0, 0.208), (-0.2376, 0.75, 0.208), (0.01238, -1.0, 0.208), (1.762, -0.75, 0.208), (1.512, 1.0, 0.208), (-0.2376, -0.25, 0.208), (1.012, -1.0, 0.208), (1.762, 0.25, 0.208), (0.5124, 1.0, 0.208), (-0.2376, 0.25, 0.208), (0.5124, -1.0, 0.208), (1.762, -0.25, 0.208), (1.012, 1.0, 0.208), (0.7624, 0.25, 0.208), (0.7624, -0.25, 0.208), (1.262, 0.25, 0.208), (1.012, 0.5, 0.208), (0.2624, 0.75, 0.208), (0.2624, 0.25, 0.208), (0.5124, 0.5, 0.208), (0.2624, -0.25, 0.208), (0.2624, -0.75, 0.208), (0.5124, -0.5, 0.208), (1.012, -0.5, 0.208), (0.5124, 0.75, 0.208), (0.5124, -0.25, 0.208), (1.012, 0.75, 0.208), (1.012, 0.25, 0.208), (1.512, 0.25, 0.208), (0.01238, 0.25, 0.208), (0.5124, 0.25, 0.208), (0.01238, -0.25, 0.208), (0.5124, -0.75, 0.208), (1.012, -0.25, 0.208), (1.012, -0.75, 0.208), (-0.2376, -0.875, 0.208), (1.637, -1.0, 0.208), (1.762, 0.875, 0.208), (-0.1126, 1.0, 0.208), (-0.2376, 0.875, 0.208), (-0.1126, -1.0, 0.208), (1.762, -0.875, 0.208), (1.637, 1.0, 0.208), (0.7624, 0.875, 0.208), (0.7624, -0.875, 0.208), (-0.1126, 0.0, 0.208), (-0.2376, -0.125, 0.208), (0.8874, -1.0, 0.208), (1.762, 0.125, 0.208), (0.6374, 1.0, 0.208), (-0.2376, 0.125, 0.208), (0.6374, -1.0, 0.208), (1.762, -0.125, 0.208), (0.8874, 1.0, 0.208), (0.7624, 0.125, 0.208), (1.637, 0.0, 0.208), (1.262, 0.875, 0.208), (1.262, 0.125, 0.208), (0.2624, 0.875, 0.208), (0.2624, 0.125, 0.208), (-0.1126, 0.5, 0.208), (0.3874, 0.5, 0.208), (0.2624, -0.875, 0.208), (-0.1126, -0.5, 0.208), (0.3874, -0.5, 0.208), (1.262, -0.875, 0.208), (-0.2376, -0.625, 0.208), (1.387, -1.0, 0.208), (1.762, 0.625, 0.208), (0.1374, 1.0, 0.208), (-0.2376, 0.625, 0.208), (0.1374, -1.0, 0.208), (1.387, 1.0, 0.208), (-0.2376, -0.375, 0.208), (1.137, -1.0, 0.208), (1.762, 0.375, 0.208), (0.3874, 1.0, 0.208), (-0.2376, 0.375, 0.208), (0.3874, -1.0, 0.208), (1.762, -0.375, 0.208), (1.137, 1.0, 0.208), (0.7624, -0.375, 0.208), (1.137, 0.5, 0.208), (1.637, 0.5, 0.208), (0.2624, 0.625, 0.208), (0.2624, 0.375, 0.208), (0.6374, 0.5, 0.208), (0.2624, -0.375, 0.208), (0.2624, -0.625, 0.208), (0.6374, -0.5, 0.208), (1.137, -0.5, 0.208), (1.637, -0.5, 0.208), (1.512, 0.875, 0.208), (1.637, 0.75, 0.208), (0.5124, 0.875, 0.208), (0.5124, 0.625, 0.208), (0.3874, 0.75, 0.208), (0.6374, 0.75, 0.208), (0.5124, -0.375, 0.208), (0.3874, -0.25, 0.208), (0.6374, -0.25, 0.208), (1.637, -0.25, 0.208), (1.012, 0.875, 0.208), (1.012, 0.625, 0.208), (1.137, 0.75, 0.208), (1.012, 0.375, 0.208), (1.012, 0.125, 0.208), (0.8874, 0.25, 0.208), (1.137, 0.25, 0.208), (1.512, 0.125, 0.208), (1.387, 0.25, 0.208), (1.637, 0.25, 0.208), (0.01238, 0.875, 0.208), (-0.1126, 0.75, 0.208), (0.01238, 0.125, 0.208), (-0.1126, 0.25, 0.208), (0.1374, 0.25, 0.208), (0.5124, 0.375, 0.208), (0.5124, 0.125, 0.208), (0.3874, 0.25, 0.208), (0.6374, 0.25, 0.208), (0.01238, -0.375, 0.208), (-0.1126, -0.25, 0.208), (0.1374, -0.25, 0.208), (0.01238, -0.875, 0.208), (-0.1126, -0.75, 0.208), (0.5124, -0.625, 0.208), (0.5124, -0.875, 0.208), (0.3874, -0.75, 0.208), (0.6374, -0.75, 0.208), (1.012, -0.375, 0.208), (0.8874, -0.25, 0.208), (1.137, -0.25, 0.208), (1.012, -0.625, 0.208), (1.012, -0.875, 0.208), (1.137, -0.75, 0.208), (1.512, -0.875, 0.208), (1.637, -0.75, 0.208), (1.637, 0.875, 0.208), (0.6374, 0.875, 0.208), (1.637, -0.125, 0.208), (1.137, 0.875, 0.208), (1.137, 0.375, 0.208), (1.637, 0.375, 0.208), (0.1374, 0.875, 0.208), (0.6374, 0.375, 0.208), (0.6374, -0.625, 0.208), (1.137, -0.625, 0.208), (1.387, 0.875, 0.208), (1.637, 0.625, 0.208), (0.3874, 0.875, 0.208), (0.3874, 0.625, 0.208), (0.6374, 0.625, 0.208), (0.3874, -0.375, 0.208), (0.6374, -0.375, 0.208), (1.637, -0.375, 0.208), (0.8874, 0.875, 0.208), (1.137, 0.625, 0.208), (0.8874, 0.125, 0.208), (1.137, 0.125, 0.208), (1.387, 0.125, 0.208), (1.637, 0.125, 0.208), (-0.1126, 0.875, 0.208), (-0.1126, 0.625, 0.208), (-0.1126, 0.375, 0.208), (-0.1126, 0.125, 0.208), (0.1374, 0.125, 0.208), (0.3874, 0.375, 0.208), (0.3874, 0.125, 0.208), (0.6374, 0.125, 0.208), (-0.1126, -0.125, 0.208), (-0.1126, -0.375, 0.208), (0.1374, -0.375, 0.208), (-0.1126, -0.625, 0.208), (-0.1126, -0.875, 0.208), (0.1374, -0.875, 0.208), (0.3874, -0.625, 0.208), (0.3874, -0.875, 0.208), (0.6374, -0.875, 0.208), (0.8874, -0.375, 0.208), (1.137, -0.375, 0.208), (0.8874, -0.875, 0.208), (1.137, -0.875, 0.208), (1.387, -0.875, 0.208), (1.637, -0.875, 0.208), (3.225, -0.5, 0.208), (3.225, -0.75, 0.208), (3.225, -0.875, 0.208), (3.225, -0.375, 0.208), (3.548, -0.329, 0.208), (3.769, -0.4468, 0.208), (3.879, -0.5056, 0.208), (3.438, -0.2702, 0.208), (3.545, 0.892, 0.208), (3.764, 0.8914, 0.208), (3.873, 0.8911, 0.208), (3.435, 0.8923, 0.208), (2.421, -0.75, 0.208), (2.566, -0.75, 0.208), (2.421, -0.875, 0.208), (2.566, -0.875, 0.208), (2.566, -0.375, 0.208), (2.421, -0.375, 0.208), (2.421, -0.5, 0.208), (2.566, -0.5, 0.208), (2.566, -0.3464, 0.208), (2.421, -0.3464, 0.208), (2.566, 0.7247, 0.208), (2.421, 0.7247, 0.208), (1.926, -0.3464, 0.208), (1.926, 0.7247, 0.208), (3.106, -0.3464, 0.208), (3.106, 0.7247, 0.208)], [], [(186, 135, 369, 420), (166, 107, 341, 400), (110, 43, 277, 344), (65, 199, 433, 299), (64, 177, 411, 298), (181, 131, 365, 415), (208, 212, 446, 442), (126, 48, 282, 360), (156, 55, 289, 390), (211, 207, 441, 445), (25, 93, 327, 259), (66, 186, 420, 300), (192, 142, 376, 426), (3, 63, 297, 237), (86, 203, 437, 320), (160, 64, 298, 394), (15, 101, 335, 249), (116, 40, 274, 350), (199, 150, 384, 433), (107, 173, 407, 341), (1, 62, 296, 235), (33, 74, 308, 267), (23, 92, 326, 257), (84, 192, 426, 318), (154, 168, 402, 388), (47, 124, 358, 281), (148, 198, 432, 382), (173, 118, 352, 407), (41, 144, 378, 275), (44, 154, 388, 278), (0, 61, 295, 234), (32, 73, 307, 266), (82, 16, 250, 316), (118, 160, 394, 352), (22, 91, 325, 256), (13, 99, 333, 247), (165, 79, 313, 399), (123, 47, 281, 357), (153, 54, 288, 387), (2, 60, 294, 236), (203, 156, 390, 437), (176, 112, 346, 410), (52, 143, 377, 286), (31, 72, 306, 265), (180, 78, 312, 414), (90, 21, 255, 324), (12, 98, 332, 246), (136, 185, 419, 370), (133, 165, 399, 367), (224, 225, 459, 458), (106, 39, 273, 340), (168, 111, 345, 402), (105, 172, 406, 339), (152, 35, 269, 386), (59, 2, 236, 293), (155, 202, 436, 389), (122, 176, 410, 356), (30, 71, 305, 264), (127, 180, 414, 361), (97, 11, 245, 331), (185, 81, 315, 419), (89, 20, 254, 323), (14, 224, 458, 248), (38, 105, 339, 272), (132, 49, 283, 366), (198, 149, 383, 432), (151, 44, 278, 385), (58, 3, 237, 292), (202, 65, 299, 436), (113, 159, 393, 347), (70, 29, 263, 304), (225, 206, 440, 459), (96, 10, 244, 330), (88, 19, 253, 322), (222, 223, 457, 456), (143, 191, 425, 377), (131, 36, 270, 365), (172, 117, 351, 406), (57, 1, 235, 291), (34, 141, 375, 268), (159, 114, 348, 393), (69, 28, 262, 303), (223, 100, 334, 457), (95, 9, 243, 329), (87, 18, 252, 321), (209, 222, 456, 443), (112, 14, 248, 346), (191, 66, 300, 425), (103, 37, 271, 337), (109, 197, 431, 343), (171, 115, 349, 405), (56, 0, 234, 290), (179, 127, 361, 413), (68, 27, 261, 302), (221, 208, 442, 455), (94, 8, 242, 328), (220, 221, 455, 454), (190, 75, 309, 424), (35, 121, 355, 269), (51, 139, 373, 285), (149, 42, 276, 383), (75, 179, 413, 309), (24, 158, 392, 258), (67, 26, 260, 301), (207, 219, 453, 441), (164, 132, 366, 398), (62, 220, 454, 296), (139, 190, 424, 373), (197, 85, 319, 431), (117, 171, 405, 351), (223, 222, 226, 227), (393, 292, 237, 297), (394, 298, 241, 304), (395, 307, 240, 310), (396, 311, 249, 335), (398, 330, 244, 338), (399, 313, 245, 324), (403, 347, 259, 327), (404, 323, 254, 348), (405, 349, 263, 331), (409, 336, 269, 355), (410, 334, 266, 356), (411, 357, 267, 308), (413, 361, 282, 362), (414, 312, 270, 363), (416, 303, 262, 366), (417, 367, 255, 293), (420, 369, 284, 370), (421, 314, 273, 371), (424, 309, 268, 375), (426, 376, 286, 377), (427, 342, 275, 378), (434, 385, 288, 386), (439, 296, 258, 392), (347, 393, 297, 259), (348, 254, 292, 393), (349, 394, 304, 263), (279, 352, 394, 349), (356, 266, 307, 395), (357, 396, 335, 267), (281, 359, 396, 357), (360, 397, 337, 271), (282, 363, 397, 360), (366, 262, 330, 398), (367, 399, 324, 255), (372, 400, 341, 274), (381, 401, 344, 277), (287, 384, 401, 381), (388, 402, 345, 278), (311, 403, 327, 249), (338, 244, 323, 404), (313, 405, 331, 245), (272, 351, 405, 313), (339, 406, 351, 272), (350, 407, 352, 279), (274, 341, 407, 350), (342, 408, 354, 275), (251, 319, 408, 342), (353, 409, 355, 280), (346, 248, 334, 410), (298, 411, 308, 241), (358, 412, 359, 281), (309, 413, 362, 268), (361, 414, 363, 282), (312, 415, 365, 270), (364, 416, 366, 283), (310, 240, 303, 416), (294, 417, 293, 236), (256, 368, 417, 294), (325, 418, 368, 256), (246, 315, 418, 325), (332, 419, 315, 246), (264, 370, 419, 332), (305, 420, 370, 264), (238, 300, 420, 305), (369, 421, 371, 284), (340, 422, 316, 250), (273, 374, 422, 340), (314, 423, 374, 273), (373, 424, 375, 285), (301, 425, 300, 238), (260, 377, 425, 301), (328, 426, 377, 260), (242, 318, 426, 328), (376, 427, 378, 286), (321, 428, 318, 242), (252, 380, 428, 321), (290, 429, 380, 252), (234, 295, 429, 290), (295, 257, 379, 429), (257, 326, 430, 379), (326, 247, 317, 430), (343, 431, 319, 251), (317, 432, 383, 276), (247, 333, 432, 317), (333, 265, 382, 432), (382, 433, 384, 287), (265, 306, 433, 382), (306, 239, 299, 433), (336, 434, 386, 269), (385, 435, 387, 288), (278, 345, 435, 385), (239, 302, 436, 299), (302, 261, 389, 436), (389, 437, 390, 289), (261, 329, 437, 389), (329, 243, 320, 437), (243, 322, 438, 320), (322, 253, 391, 438), (253, 291, 439, 391), (291, 235, 296, 439), (453, 455, 442, 441), (456, 459, 440, 443), (441, 442, 446, 445), (443, 440, 444, 447), (445, 446, 450, 449), (447, 444, 448, 451), (258, 296, 454, 452), (452, 454, 455, 453), (334, 248, 458, 457), (457, 458, 459, 456), (213, 209, 443, 447), (147, 53, 287, 381), (177, 123, 357, 411), (137, 50, 284, 371), (48, 128, 362, 282), (142, 193, 427, 376), (206, 210, 444, 440), (78, 181, 415, 312), (53, 148, 382, 287), (40, 138, 372, 274), (36, 129, 363, 270), (120, 41, 275, 354), (193, 108, 342, 427), (138, 166, 400, 372), (76, 161, 395, 310), (4, 67, 301, 238), (121, 46, 280, 355), (194, 84, 318, 428), (26, 94, 328, 260), (135, 187, 421, 369), (214, 217, 451, 448), (161, 122, 356, 395), (18, 56, 290, 252), (5, 68, 302, 239), (49, 130, 364, 283), (174, 120, 354, 408), (77, 169, 403, 311), (146, 194, 428, 380), (223, 227, 461, 457), (27, 95, 329, 261), (187, 80, 314, 421), (216, 215, 449, 450), (182, 76, 310, 416), (8, 87, 321, 242), (19, 57, 291, 253), (204, 86, 320, 438), (6, 69, 303, 240), (141, 51, 285, 375), (85, 174, 408, 319), (169, 113, 347, 403), (226, 222, 456, 460), (28, 96, 330, 262), (188, 82, 316, 422), (79, 38, 272, 313), (130, 182, 416, 364), (9, 88, 322, 243), (178, 125, 359, 412), (157, 204, 438, 391), (7, 70, 304, 241), (20, 58, 292, 254), (229, 228, 462, 463), (29, 97, 331, 263), (140, 188, 422, 374), (10, 89, 323, 244), (158, 205, 439, 392), (54, 152, 386, 288), (71, 4, 238, 305), (21, 59, 293, 255), (102, 200, 434, 336), (195, 146, 380, 429), (16, 106, 340, 250), (98, 30, 264, 332), (215, 211, 445, 449), (125, 162, 396, 359), (11, 90, 324, 245), (124, 178, 412, 358), (72, 5, 239, 306), (60, 22, 256, 294), (200, 151, 385, 434), (99, 31, 265, 333), (212, 216, 450, 446), (134, 183, 417, 368), (91, 12, 246, 325), (205, 157, 391, 439), (73, 6, 240, 307), (61, 23, 257, 295), (201, 153, 387, 435), (144, 52, 286, 378), (115, 45, 279, 349), (230, 231, 465, 464), (189, 140, 374, 423), (100, 32, 266, 334), (217, 213, 447, 451), (92, 13, 247, 326), (162, 77, 311, 396), (74, 7, 241, 308), (55, 155, 389, 289), (119, 175, 409, 353), (111, 201, 435, 345), (114, 170, 404, 348), (145, 195, 429, 379), (45, 116, 350, 279), (227, 230, 464, 461), (108, 17, 251, 342), (101, 33, 267, 335), (210, 214, 448, 444), (183, 133, 367, 417), (42, 83, 317, 276), (163, 103, 337, 397), (63, 25, 259, 297), (175, 102, 336, 409), (170, 104, 338, 404), (231, 229, 463, 465), (80, 189, 423, 314), (17, 109, 343, 251), (184, 134, 368, 418), (93, 15, 249, 327), (129, 163, 397, 363), (37, 126, 360, 271), (233, 232, 466, 467), (167, 110, 344, 401), (81, 184, 418, 315), (50, 136, 370, 284), (196, 145, 379, 430), (228, 233, 467, 462), (150, 167, 401, 384), (218, 24, 258, 452), (43, 147, 381, 277), (39, 137, 371, 273), (128, 34, 268, 362), (46, 119, 353, 280), (83, 196, 430, 317), (232, 226, 460, 466), (219, 218, 452, 453), (104, 164, 398, 338), (457, 461, 464, 465, 463, 462, 467, 466, 460, 456)])
_uv = me_plane_001.uv_layers.new(name='UVMap')
_uv.uv.foreach_set('vector', [6.695, 4.093, 6.695, 4.78, 5.555, 4.78, 5.555, 4.093, -3.56, 2.877, -3.56, 3.565, -4.7, 3.565, -4.7, 2.877, 8.519, 7.299, 7.834, 7.299, 7.834, 6.155, 8.519, 6.155, -4.7, 7.002, -4.7, 7.689, -5.839, 7.689, -5.839, 7.002, 6.695, -6.744, 6.695, -7.431, 7.834, -7.431, 7.834, -6.744, 8.519, 5.237, 7.834, 5.237, 7.834, 4.093, 8.519, 4.093, -5.839, -0.07705, -5.839, 3.549, -6.979, 3.549, -6.979, -0.07705, -0.1419, 7.287, -0.1419, 7.974, -1.281, 7.974, -1.281, 7.287, 8.519, -4.682, 7.834, -4.682, 7.834, -5.825, 8.519, -5.825, -6.979, -8.118, -6.979, -5.105, -8.118, -5.105, -8.118, -8.118, -3.56, -6.744, -3.56, -6.056, -4.7, -6.056, -4.7, -6.744, 2.137, 6.706, 2.137, 7.393, 0.9976, 7.393, 0.9976, 6.706, 7.834, 4.093, 7.834, 4.78, 6.695, 4.78, 6.695, 4.093, -3.56, -8.118, -3.56, -7.431, -4.7, -7.431, -4.7, -8.118, -6.979, 5.685, -6.979, 6.372, -8.118, 6.372, -8.118, 5.685, 6.695, -6.056, 6.695, -6.744, 7.834, -6.744, 7.834, -6.056, -3.56, -5.369, -3.56, -4.682, -4.7, -4.682, -4.7, -5.369, -6.979, 4.923, -6.979, 4.236, -5.839, 4.236, -5.839, 4.923, 5.555, 4.987, 5.555, 5.674, 4.416, 5.674, 4.416, 4.987, -3.56, 3.565, -3.56, 4.252, -4.7, 4.252, -4.7, 3.565, 7.834, -4.682, 8.519, -4.682, 8.519, -3.538, 7.834, -3.538, -3.56, -3.995, -3.56, -3.308, -4.7, -3.308, -4.7, -3.995, -2.421, -6.744, -2.421, -6.056, -3.56, -6.056, -3.56, -6.744, -5.839, 3.566, -5.839, 2.879, -4.7, 2.879, -4.7, 3.566, -5.839, 8.816, -6.524, 8.816, -6.524, 7.673, -5.839, 7.673, -3.56, 7.001, -3.56, 6.313, -2.421, 6.313, -2.421, 7.001, 8.519, 1.344, 7.834, 1.344, 7.834, 0.2004, 8.519, 0.2004, -3.56, 4.252, -3.56, 4.939, -4.7, 4.939, -4.7, 4.252, 6.695, -0.7174, 6.695, -0.03018, 5.555, -0.03018, 5.555, -0.7174, -2.421, 6.524, -2.421, 5.837, -1.281, 5.837, -1.281, 6.524, -2.421, -8.118, -2.421, -7.431, -3.56, -7.431, -3.56, -8.118, 0.9976, -1.245, 0.9976, -1.932, 2.137, -1.932, 2.137, -1.245, 7.834, 7.299, 8.519, 7.299, 8.519, 8.442, 7.834, 8.442, -3.56, 4.939, -3.56, 5.627, -4.7, 5.627, -4.7, 4.939, -5.839, 1.504, -5.839, 0.8167, -4.7, 0.8167, -4.7, 1.504, -2.421, -5.369, -2.421, -4.682, -3.56, -4.682, -3.56, -5.369, 6.695, -3.307, 6.695, -3.994, 7.834, -3.994, 7.834, -3.307, -3.56, 7.688, -3.56, 7.001, -2.421, 7.001, -2.421, 7.688, -2.421, 2.877, -2.421, 3.564, -3.56, 3.564, -3.56, 2.877, -5.839, 2.879, -5.839, 2.191, -4.7, 2.191, -4.7, 2.879, 0.9976, 7.393, 1.682, 7.393, 1.682, 8.537, 0.9976, 8.537, 4.416, -7.431, 4.416, -8.118, 5.555, -8.118, 5.555, -7.431, 6.695, 0.657, 6.695, 1.344, 5.555, 1.344, 5.555, 0.657, -2.421, -3.995, -2.421, -3.308, -3.56, -3.308, -3.56, -3.995, 0.9976, 2.998, 0.9976, 3.685, -0.1419, 3.685, -0.1419, 2.998, -3.56, 0.8157, -3.56, 1.503, -4.7, 1.503, -4.7, 0.8157, -5.839, 0.1294, -5.839, -0.5579, -4.7, -0.5579, -4.7, 0.1294, -2.421, 5.837, -2.421, 5.15, -1.281, 5.15, -1.281, 5.837, 6.695, -2.62, 6.695, -3.307, 7.834, -3.307, 7.834, -2.62, -1.281, -3.81, -1.281, -3.011, -2.421, -3.011, -2.421, -3.81, 7.834, 6.842, 7.834, 7.529, 6.695, 7.529, 6.695, 6.842, 3.276, 5.129, 3.276, 5.816, 2.137, 5.816, 2.137, 5.129, -2.876, 8.832, -3.56, 8.832, -3.56, 7.688, -2.876, 7.688, -2.421, 4.252, -2.421, 4.939, -3.56, 4.939, -3.56, 4.252, -3.56, 2.19, -3.56, 2.877, -4.7, 2.877, -4.7, 2.19, -4.7, 5.628, -4.7, 6.315, -5.839, 6.315, -5.839, 5.628, 4.416, -6.743, 4.416, -7.431, 5.555, -7.431, 5.555, -6.743, -5.839, -1.245, -5.839, -1.932, -4.7, -1.932, -4.7, -1.245, 0.9976, 2.311, 0.9976, 2.998, -0.1419, 2.998, -0.1419, 2.311, -3.56, -0.5587, -3.56, 0.1285, -4.7, 0.1285, -4.7, -0.5587, -2.421, 5.15, -2.421, 4.463, -1.281, 4.463, -1.281, 5.15, 0.9976, -6.056, 0.9976, -6.743, 2.137, -6.743, 2.137, -6.056, -1.281, -7.431, -1.281, -3.81, -2.421, -3.81, -2.421, -7.431, 4.416, 7.736, 4.416, 7.049, 5.555, 7.049, 5.555, 7.736, 7.834, -6.969, 8.519, -6.969, 8.519, -5.825, 7.834, -5.825, 2.137, 7.191, 2.822, 7.191, 2.822, 8.335, 2.137, 8.335, -2.421, 7.212, -2.421, 6.524, -1.281, 6.524, -1.281, 7.212, 0.9976, -7.431, 0.9976, -8.118, 2.137, -8.118, 2.137, -7.431, -4.7, 6.315, -4.7, 7.002, -5.839, 7.002, -5.839, 6.315, 6.695, 3.406, 6.695, 4.093, 5.555, 4.093, 5.555, 3.406, -3.56, -1.933, -3.56, -1.246, -4.7, -1.246, -4.7, -1.933, -1.281, -3.011, -1.281, 0.6102, -2.421, 0.6102, -2.421, -3.011, 0.9976, -4.682, 0.9976, -5.369, 2.137, -5.369, 2.137, -4.682, -2.421, 0.8156, -2.421, 1.503, -3.56, 1.503, -3.56, 0.8156, -0.1419, -3.318, -0.1419, -2.52, -1.281, -2.52, -1.281, -3.318, 2.137, 5.331, 2.137, 6.019, 0.9976, 6.019, 0.9976, 5.331, 0.9976, 7.092, 0.9976, 7.779, -0.1419, 7.779, -0.1419, 7.092, -8.118, 7.746, -8.118, 7.059, -6.979, 7.059, -6.979, 7.746, -2.421, 2.19, -2.421, 2.877, -3.56, 2.877, -3.56, 2.19, 6.695, -6.744, 6.695, -6.056, 5.555, -6.056, 5.555, -6.744, -0.1419, 1.101, -0.1419, 1.789, -1.281, 1.789, -1.281, 1.101, 0.9976, -3.307, 0.9976, -3.994, 2.137, -3.994, 2.137, -3.307, -0.1419, -2.52, -0.1419, 1.101, -1.281, 1.101, -1.281, -2.52, -2.421, -0.5588, -2.421, 0.1284, -3.56, 0.1284, -3.56, -0.5588, -5.839, -6.056, -5.839, -6.743, -4.7, -6.743, -4.7, -6.056, -0.1419, -6.94, -0.1419, -3.318, -1.281, -3.318, -1.281, -6.94, -1.281, -8.118, -1.281, -7.431, -2.421, -7.431, -2.421, -8.118, 2.137, 6.019, 2.137, 6.706, 0.9976, 6.706, 0.9976, 6.019, 8.519, -1.933, 7.834, -1.933, 7.834, -3.077, 8.519, -3.077, -4.7, 7.688, -4.015, 7.688, -4.015, 8.832, -4.7, 8.832, -4.7, 8.833, -5.384, 8.833, -5.384, 7.689, -4.7, 7.689, -5.839, -7.431, -5.839, -8.118, -4.7, -8.118, -4.7, -7.431, 0.9976, 1.623, 0.9976, 2.311, -0.1419, 2.311, -0.1419, 1.623, -2.421, -1.933, -2.421, -1.246, -3.56, -1.246, -3.56, -1.933, -5.839, -3.698, -5.839, -0.07705, -6.979, -0.07705, -6.979, -3.698, -5.839, -4.682, -5.839, -5.369, -4.7, -5.369, -4.7, -4.682, -5.839, -4.497, -5.839, -3.698, -6.979, -3.698, -6.979, -4.497, 0.9976, 0.249, 0.9976, 0.9362, -0.1419, 0.9362, -0.1419, 0.249, -2.421, 4.939, -2.421, 5.626, -3.56, 5.626, -3.56, 4.939, 7.834, 2.262, 8.519, 2.262, 8.519, 3.406, 7.834, 3.406, 8.519, -6.974, 7.834, -6.974, 7.834, -8.118, 8.519, -8.118, 0.9976, 0.9362, 0.9976, 1.623, -0.1419, 1.623, -0.1419, 0.9362, -6.979, 2.936, -6.979, 3.623, -8.118, 3.623, -8.118, 2.936, -5.839, -3.307, -5.839, -3.994, -4.7, -3.994, -4.7, -3.307, -6.979, -5.105, -6.979, -1.484, -8.118, -1.484, -8.118, -5.105, -0.1419, 3.85, -0.1419, 4.538, -1.281, 4.538, -1.281, 3.85, -5.839, -8.118, -5.839, -4.497, -6.979, -4.497, -6.979, -8.118, 0.9976, -0.4383, 0.9976, 0.249, -0.1419, 0.249, -0.1419, -0.4383, -0.1419, 4.538, -0.1419, 5.225, -1.281, 5.225, -1.281, 4.538, -8.118, 7.059, -8.118, 6.372, -6.979, 6.372, -6.979, 7.059, 0.0, 0.0, 1.0, 0.0, 1.0, 1.0, 0.0, 1.0, 0.0, 0.0, 1.0, 0.0, 1.0, 1.0, 0.0, 1.0, 0.0, 0.0, 1.0, 0.0, 1.0, 1.0, 0.0, 1.0, 0.0, 0.0, 1.0, 0.0, 1.0, 1.0, 0.0, 1.0, 0.0, 0.0, 1.0, 0.0, 1.0, 1.0, 0.0, 1.0, 0.0, 0.0, 1.0, 0.0, 1.0, 1.0, 0.0, 1.0, 0.0, 0.0, 1.0, 0.0, 1.0, 1.0, 0.0, 1.0, 0.0, 0.0, 1.0, 0.0, 1.0, 1.0, 0.0, 1.0, 0.0, 0.0, 1.0, 0.0, 1.0, 1.0, 0.0, 1.0, 0.0, 0.0, 1.0, 0.0, 1.0, 1.0, 0.0, 1.0, 0.0, 0.0, 1.0, 0.0, 1.0, 1.0, 0.0, 1.0, 0.0, 0.0, 1.0, 0.0, 1.0, 1.0, 0.0, 1.0, 0.0, 0.0, 1.0, 0.0, 1.0, 1.0, 0.0, 1.0, 0.0, 0.0, 1.0, 0.0, 1.0, 1.0, 0.0, 1.0, 0.0, 0.0, 1.0, 0.0, 1.0, 1.0, 0.0, 1.0, 0.0, 0.0, 1.0, 0.0, 1.0, 1.0, 0.0, 1.0, 0.0, 0.0, 1.0, 0.0, 1.0, 1.0, 0.0, 1.0, 0.0, 0.0, 1.0, 0.0, 1.0, 1.0, 0.0, 1.0, 0.0, 0.0, 1.0, 0.0, 1.0, 1.0, 0.0, 1.0, 0.0, 0.0, 1.0, 0.0, 1.0, 1.0, 0.0, 1.0, 0.0, 0.0, 1.0, 0.0, 1.0, 1.0, 0.0, 1.0, 0.0, 0.0, 1.0, 0.0, 1.0, 1.0, 0.0, 1.0, 0.0, 0.0, 1.0, 0.0, 1.0, 1.0, 0.0, 1.0, 0.0, 0.0, 1.0, 0.0, 1.0, 1.0, 0.0, 1.0, 0.0, 0.0, 1.0, 0.0, 1.0, 1.0, 0.0, 1.0, 0.0, 0.0, 1.0, 0.0, 1.0, 1.0, 0.0, 1.0, 0.0, 0.0, 1.0, 0.0, 1.0, 1.0, 0.0, 1.0, 0.0, 0.0, 1.0, 0.0, 1.0, 1.0, 0.0, 1.0, 0.0, 0.0, 1.0, 0.0, 1.0, 1.0, 0.0, 1.0, 0.0, 0.0, 1.0, 0.0, 1.0, 1.0, 0.0, 1.0, 0.0, 0.0, 1.0, 0.0, 1.0, 1.0, 0.0, 1.0, 0.0, 0.0, 1.0, 0.0, 1.0, 1.0, 0.0, 1.0, 0.0, 0.0, 1.0, 0.0, 1.0, 1.0, 0.0, 1.0, 0.0, 0.0, 1.0, 0.0, 1.0, 1.0, 0.0, 1.0, 0.0, 0.0, 1.0, 0.0, 1.0, 1.0, 0.0, 1.0, 0.0, 0.0, 1.0, 0.0, 1.0, 1.0, 0.0, 1.0, 0.0, 0.0, 1.0, 0.0, 1.0, 1.0, 0.0, 1.0, 0.0, 0.0, 1.0, 0.0, 1.0, 1.0, 0.0, 1.0, 0.0, 0.0, 1.0, 0.0, 1.0, 1.0, 0.0, 1.0, 0.0, 0.0, 1.0, 0.0, 1.0, 1.0, 0.0, 1.0, 0.0, 0.0, 1.0, 0.0, 1.0, 1.0, 0.0, 1.0, 0.0, 0.0, 1.0, 0.0, 1.0, 1.0, 0.0, 1.0, 0.0, 0.0, 1.0, 0.0, 1.0, 1.0, 0.0, 1.0, 0.0, 0.0, 1.0, 0.0, 1.0, 1.0, 0.0, 1.0, 0.0, 0.0, 1.0, 0.0, 1.0, 1.0, 0.0, 1.0, 0.0, 0.0, 1.0, 0.0, 1.0, 1.0, 0.0, 1.0, 0.0, 0.0, 1.0, 0.0, 1.0, 1.0, 0.0, 1.0, 0.0, 0.0, 1.0, 0.0, 1.0, 1.0, 0.0, 1.0, 0.0, 0.0, 1.0, 0.0, 1.0, 1.0, 0.0, 1.0, 0.0, 0.0, 1.0, 0.0, 1.0, 1.0, 0.0, 1.0, 0.0, 0.0, 1.0, 0.0, 1.0, 1.0, 0.0, 1.0, 0.0, 0.0, 1.0, 0.0, 1.0, 1.0, 0.0, 1.0, 0.0, 0.0, 1.0, 0.0, 1.0, 1.0, 0.0, 1.0, 0.0, 0.0, 1.0, 0.0, 1.0, 1.0, 0.0, 1.0, 0.0, 0.0, 1.0, 0.0, 1.0, 1.0, 0.0, 1.0, 0.0, 0.0, 1.0, 0.0, 1.0, 1.0, 0.0, 1.0, 0.0, 0.0, 1.0, 0.0, 1.0, 1.0, 0.0, 1.0, 0.0, 0.0, 1.0, 0.0, 1.0, 1.0, 0.0, 1.0, 0.0, 0.0, 1.0, 0.0, 1.0, 1.0, 0.0, 1.0, 0.0, 0.0, 1.0, 0.0, 1.0, 1.0, 0.0, 1.0, 0.0, 0.0, 1.0, 0.0, 1.0, 1.0, 0.0, 1.0, 0.0, 0.0, 1.0, 0.0, 1.0, 1.0, 0.0, 1.0, 0.0, 0.0, 1.0, 0.0, 1.0, 1.0, 0.0, 1.0, 0.0, 0.0, 1.0, 0.0, 1.0, 1.0, 0.0, 1.0, 0.0, 0.0, 1.0, 0.0, 1.0, 1.0, 0.0, 1.0, 0.0, 0.0, 1.0, 0.0, 1.0, 1.0, 0.0, 1.0, 0.0, 0.0, 1.0, 0.0, 1.0, 1.0, 0.0, 1.0, 0.0, 0.0, 1.0, 0.0, 1.0, 1.0, 0.0, 1.0, 0.0, 0.0, 1.0, 0.0, 1.0, 1.0, 0.0, 1.0, 0.0, 0.0, 1.0, 0.0, 1.0, 1.0, 0.0, 1.0, 0.0, 0.0, 1.0, 0.0, 1.0, 1.0, 0.0, 1.0, 0.0, 0.0, 1.0, 0.0, 1.0, 1.0, 0.0, 1.0, 0.0, 0.0, 1.0, 0.0, 1.0, 1.0, 0.0, 1.0, 0.0, 0.0, 1.0, 0.0, 1.0, 1.0, 0.0, 1.0, 0.0, 0.0, 1.0, 0.0, 1.0, 1.0, 0.0, 1.0, 0.0, 0.0, 1.0, 0.0, 1.0, 1.0, 0.0, 1.0, 0.0, 0.0, 1.0, 0.0, 1.0, 1.0, 0.0, 1.0, 0.0, 0.0, 1.0, 0.0, 1.0, 1.0, 0.0, 1.0, 0.0, 0.0, 1.0, 0.0, 1.0, 1.0, 0.0, 1.0, 0.0, 0.0, 1.0, 0.0, 1.0, 1.0, 0.0, 1.0, 0.0, 0.0, 1.0, 0.0, 1.0, 1.0, 0.0, 1.0, 0.0, 0.0, 1.0, 0.0, 1.0, 1.0, 0.0, 1.0, 0.0, 0.0, 1.0, 0.0, 1.0, 1.0, 0.0, 1.0, 0.0, 0.0, 1.0, 0.0, 1.0, 1.0, 0.0, 1.0, 0.0, 0.0, 1.0, 0.0, 1.0, 1.0, 0.0, 1.0, 0.0, 0.0, 1.0, 0.0, 1.0, 1.0, 0.0, 1.0, 0.0, 0.0, 1.0, 0.0, 1.0, 1.0, 0.0, 1.0, 0.0, 0.0, 1.0, 0.0, 1.0, 1.0, 0.0, 1.0, 0.0, 0.0, 1.0, 0.0, 1.0, 1.0, 0.0, 1.0, 0.0, 0.0, 1.0, 0.0, 1.0, 1.0, 0.0, 1.0, 0.0, 0.0, 1.0, 0.0, 1.0, 1.0, 0.0, 1.0, 0.0, 0.0, 1.0, 0.0, 1.0, 1.0, 0.0, 1.0, 0.0, 0.0, 1.0, 0.0, 1.0, 1.0, 0.0, 1.0, 0.0, 0.0, 1.0, 0.0, 1.0, 1.0, 0.0, 1.0, 0.0, 0.0, 1.0, 0.0, 1.0, 1.0, 0.0, 1.0, 0.0, 0.0, 1.0, 0.0, 1.0, 1.0, 0.0, 1.0, 0.0, 0.0, 1.0, 0.0, 1.0, 1.0, 0.0, 1.0, 0.0, 0.0, 1.0, 0.0, 1.0, 1.0, 0.0, 1.0, 0.0, 0.0, 1.0, 0.0, 1.0, 1.0, 0.0, 1.0, 0.0, 0.0, 1.0, 0.0, 1.0, 1.0, 0.0, 1.0, 0.0, 0.0, 1.0, 0.0, 1.0, 1.0, 0.0, 1.0, 0.0, 0.0, 1.0, 0.0, 1.0, 1.0, 0.0, 1.0, 0.0, 0.0, 1.0, 0.0, 1.0, 1.0, 0.0, 1.0, 0.0, 0.0, 1.0, 0.0, 1.0, 1.0, 0.0, 1.0, 0.0, 0.0, 1.0, 0.0, 1.0, 1.0, 0.0, 1.0, 0.0, 0.0, 1.0, 0.0, 1.0, 1.0, 0.0, 1.0, 0.0, 0.0, 1.0, 0.0, 1.0, 1.0, 0.0, 1.0, 0.0, 0.0, 1.0, 0.0, 1.0, 1.0, 0.0, 1.0, 0.0, 0.0, 1.0, 0.0, 1.0, 1.0, 0.0, 1.0, 0.0, 0.0, 1.0, 0.0, 1.0, 1.0, 0.0, 1.0, 0.0, 0.0, 1.0, 0.0, 1.0, 1.0, 0.0, 1.0, -0.1419, -8.118, -0.1419, -6.94, -1.281, -6.94, -1.281, -8.118, 3.276, 6.455, 3.276, 5.767, 4.416, 5.767, 4.416, 6.455, 6.695, -7.431, 6.695, -8.118, 7.834, -8.118, 7.834, -7.431, 7.834, -0.03018, 7.834, 0.657, 6.695, 0.657, 6.695, -0.03018, 6.695, -8.118, 6.695, -7.431, 5.555, -7.431, 5.555, -8.118, 7.834, 4.78, 7.834, 5.467, 6.695, 5.467, 6.695, 4.78, -1.281, 0.6102, -1.281, 2.401, -2.421, 2.401, -2.421, 0.6102, 0.9976, 3.685, 0.9976, 4.372, -0.1419, 4.372, -0.1419, 3.685, 3.276, 5.767, 3.276, 5.08, 4.416, 5.08, 4.416, 5.767, -6.979, 4.236, -6.979, 3.549, -5.839, 3.549, -5.839, 4.236, 0.9976, 7.779, 0.9976, 8.466, -0.1419, 8.466, -0.1419, 7.779, 6.695, -1.405, 6.695, -0.7174, 5.555, -0.7174, 5.555, -1.405, 7.834, 5.467, 7.834, 6.155, 6.695, 6.155, 6.695, 5.467, -7.663, 7.746, -6.979, 7.746, -6.979, 8.89, -7.663, 8.89, 4.416, -5.369, 4.416, -6.056, 5.555, -6.056, 5.555, -5.369, -5.839, -2.62, -5.839, -3.307, -4.7, -3.307, -4.7, -2.62, -2.421, 5.626, -2.421, 6.313, -3.56, 6.313, -3.56, 5.626, -5.839, 4.253, -5.839, 3.566, -4.7, 3.566, -4.7, 4.253, -5.839, -3.994, -5.839, -4.682, -4.7, -4.682, -4.7, -3.994, 6.695, 4.78, 6.695, 5.467, 5.555, 5.467, 5.555, 4.78, -0.6821, 9.118, -1.281, 9.118, -1.281, 7.974, -0.6821, 7.974, 4.416, -6.056, 4.416, -6.743, 5.555, -6.743, 5.555, -6.056, -5.839, -6.743, -5.839, -7.431, -4.7, -7.431, -4.7, -6.743, -2.421, -2.62, -2.421, -1.933, -3.56, -1.933, -3.56, -2.62, -1.736, 8.356, -2.421, 8.356, -2.421, 7.212, -1.736, 7.212, -0.1419, 5.912, -0.1419, 6.6, -1.281, 6.6, -1.281, 5.912, 6.695, 2.031, 6.695, 2.719, 5.555, 2.719, 5.555, 2.031, -5.839, 4.94, -5.839, 4.253, -4.7, 4.253, -4.7, 4.94, -1.281, 8.356, -1.438, 8.356, -1.438, 7.212, -1.281, 7.212, -2.421, -1.246, -2.421, -0.5588, -3.56, -0.5588, -3.56, -1.246, 6.695, 5.467, 6.695, 6.155, 5.555, 6.155, 5.555, 5.467, 9.118, -5.825, 8.519, -5.825, 8.519, -6.969, 9.118, -6.969, 4.416, -4.682, 4.416, -5.369, 5.555, -5.369, 5.555, -4.682, -5.839, -5.369, -5.839, -6.056, -4.7, -6.056, -4.7, -5.369, -2.421, 1.503, -2.421, 2.19, -3.56, 2.19, -3.56, 1.503, -6.979, 4.997, -6.979, 5.685, -8.118, 5.685, -8.118, 4.997, 0.9976, -2.62, 0.9976, -3.307, 2.137, -3.307, 2.137, -2.62, 6.695, -6.056, 6.695, -5.369, 5.555, -5.369, 5.555, -6.056, -0.1419, 5.225, -0.1419, 5.912, -1.281, 5.912, -1.281, 5.225, 6.695, 2.719, 6.695, 3.406, 5.555, 3.406, 5.555, 2.719, 3.575, 7.142, 3.731, 7.142, 3.731, 8.286, 3.575, 8.286, 0.9976, -3.994, 0.9976, -4.682, 2.137, -4.682, 2.137, -3.994, -4.7, 6.314, -4.7, 5.627, -3.56, 5.627, -3.56, 6.314, 4.416, 8.423, 4.416, 7.736, 5.555, 7.736, 5.555, 8.423, 8.749, -0.7174, 8.064, -0.7174, 8.064, -1.861, 8.749, -1.861, -2.421, 0.1284, -2.421, 0.8156, -3.56, 0.8156, -3.56, 0.1284, 6.695, -4.682, 6.695, -5.369, 7.834, -5.369, 7.834, -4.682, -6.979, 4.31, -6.979, 4.997, -8.118, 4.997, -8.118, 4.31, -3.56, -2.62, -3.56, -1.933, -4.7, -1.933, -4.7, -2.62, 0.9976, -6.743, 0.9976, -7.431, 2.137, -7.431, 2.137, -6.743, 4.416, 1.315, 4.416, 2.113, 3.276, 2.113, 3.276, 1.315, -3.56, -1.246, -3.56, -0.5587, -4.7, -0.5587, -4.7, -1.246, -4.7, 7.001, -4.7, 6.314, -3.56, 6.314, -3.56, 7.001, 0.9976, -5.369, 0.9976, -6.056, 2.137, -6.056, 2.137, -5.369, 3.731, 7.142, 4.416, 7.142, 4.416, 8.286, 3.731, 8.286, -2.421, 3.564, -2.421, 4.252, -3.56, 4.252, -3.56, 3.564, -5.839, -1.932, -5.839, -2.62, -4.7, -2.62, -4.7, -1.932, -3.56, 1.503, -3.56, 2.19, -4.7, 2.19, -4.7, 1.503, 6.695, -3.307, 6.695, -2.62, 5.555, -2.62, 5.555, -3.307, -5.839, 5.628, -5.839, 4.94, -4.7, 4.94, -4.7, 5.628, 7.834, 6.155, 7.834, 6.842, 6.695, 6.842, 6.695, 6.155, -5.839, -0.5579, -5.839, -1.245, -4.7, -1.245, -4.7, -0.5579, 2.137, -0.7604, 2.137, -8.118, 3.276, -8.118, 3.276, -0.7604, 6.695, -5.369, 6.695, -6.056, 7.834, -6.056, 7.834, -5.369, -3.56, 0.1285, -3.56, 0.8157, -4.7, 0.8157, -4.7, 0.1285, 7.379, 8.673, 6.695, 8.673, 6.695, 7.529, 7.379, 7.529, -2.421, -3.308, -2.421, -2.62, -3.56, -2.62, -3.56, -3.308, -5.839, 2.191, -5.839, 1.504, -4.7, 1.504, -4.7, 2.191, 6.695, -2.62, 6.695, -1.933, 5.555, -1.933, 5.555, -2.62, -2.421, -4.682, -2.421, -3.995, -3.56, -3.995, -3.56, -4.682, 0.9976, -8.118, 0.9976, -0.4383, -0.1419, -0.4383, -0.1419, -8.118, -2.421, 3.088, -2.421, 2.401, -1.281, 2.401, -1.281, 3.088, -5.839, 0.8167, -5.839, 0.1294, -4.7, 0.1294, -4.7, 0.8167, -6.979, 3.623, -6.979, 4.31, -8.118, 4.31, -8.118, 3.623, 0.9976, -1.932, 0.9976, -2.62, 2.137, -2.62, 2.137, -1.932, -2.421, -7.431, -2.421, -6.744, -3.56, -6.744, -3.56, -7.431, 3.276, 6.503, 3.276, 7.191, 2.137, 7.191, 2.137, 6.503, 6.695, -0.03018, 6.695, 0.657, 5.555, 0.657, 5.555, -0.03018, -6.979, 6.298, -6.979, 5.611, -5.839, 5.611, -5.839, 6.298, 2.137, 5.129, 2.137, -0.7604, 3.276, -0.7604, 3.276, 5.129, -4.7, 7.688, -4.7, 7.001, -3.56, 7.001, -3.56, 7.688, 0.9976, -0.5579, 0.9976, -1.245, 2.137, -1.245, 2.137, -0.5579, 4.416, 4.987, 4.416, -1.405, 5.555, -1.405, 5.555, 4.987, -2.421, -6.056, -2.421, -5.369, -3.56, -5.369, -3.56, -6.056, 6.695, 1.344, 6.695, 2.031, 5.555, 2.031, 5.555, 1.344, -3.56, -3.308, -3.56, -2.62, -4.7, -2.62, -4.7, -3.308, 7.379, -1.861, 8.064, -1.861, 8.064, -0.7174, 7.379, -0.7174, 6.695, -4.682, 6.695, -3.994, 5.555, -3.994, 5.555, -4.682, 3.276, 5.816, 3.276, 6.503, 2.137, 6.503, 2.137, 5.816, -0.1419, 1.789, -0.1419, 2.476, -1.281, 2.476, -1.281, 1.789, 7.834, 2.719, 7.834, 3.406, 6.695, 3.406, 6.695, 2.719, -6.979, 5.611, -6.979, 4.923, -5.839, 4.923, -5.839, 5.611, -0.1419, 7.092, -0.1419, 4.372, 0.9976, 4.372, 0.9976, 7.092, 5.555, 8.216, 5.555, 7.529, 6.695, 7.529, 6.695, 8.216, -3.56, -4.682, -3.56, -3.995, -4.7, -3.995, -4.7, -4.682, 4.416, -8.118, 4.416, -1.405, 3.276, -1.405, 3.276, -8.118, 6.695, -1.933, 6.695, -2.62, 7.834, -2.62, 7.834, -1.933, 6.695, -1.861, 7.379, -1.861, 7.379, -0.7174, 6.695, -0.7174, -5.839, 6.985, -5.839, 7.673, -6.979, 7.673, -6.979, 6.985, -3.56, -7.431, -3.56, -6.744, -4.7, -6.744, -4.7, -7.431, 6.695, -3.994, 6.695, -3.307, 5.555, -3.307, 5.555, -3.994, -0.1419, 2.476, -0.1419, 3.163, -1.281, 3.163, -1.281, 2.476, 4.416, -1.405, 4.416, 1.315, 3.276, 1.315, 3.276, -1.405, 6.695, 6.155, 6.695, 6.842, 5.555, 6.842, 5.555, 6.155, 5.555, 7.529, 5.555, 6.842, 6.695, 6.842, 6.695, 7.529, -2.421, 3.775, -2.421, 3.088, -1.281, 3.088, -1.281, 3.775, -3.56, -6.056, -3.56, -5.369, -4.7, -5.369, -4.7, -6.056, -5.839, 6.298, -5.839, 6.985, -6.979, 6.985, -6.979, 6.298, -0.1419, 6.6, -0.1419, 7.287, -1.281, 7.287, -1.281, 6.6, 0.9976, 5.331, 0.9976, -0.5579, 2.137, -0.5579, 2.137, 5.331, 5.555, 6.361, 5.555, 7.049, 4.416, 7.049, 4.416, 6.361, -2.421, 4.463, -2.421, 3.775, -1.281, 3.775, -1.281, 4.463, 7.834, 0.657, 7.834, 1.344, 6.695, 1.344, 6.695, 0.657, 7.834, 2.031, 7.834, 2.719, 6.695, 2.719, 6.695, 2.031, 4.416, 2.113, 4.416, 5.08, 3.276, 5.08, 3.276, 2.113, 5.555, 5.674, 5.555, 6.361, 4.416, 6.361, 4.416, 5.674, -6.979, -0.6854, -6.979, 2.936, -8.118, 2.936, -8.118, -0.6854, 3.276, 7.142, 3.276, 6.455, 4.416, 6.455, 4.416, 7.142, 7.834, -0.7174, 7.834, -0.03018, 6.695, -0.03018, 6.695, -0.7174, 6.695, -7.431, 6.695, -6.744, 5.555, -6.744, 5.555, -7.431, 2.822, 7.191, 3.506, 7.191, 3.506, 8.335, 2.822, 8.335, 7.834, 1.344, 7.834, 2.031, 6.695, 2.031, 6.695, 1.344, 5.555, -4.682, 5.555, -1.715, 4.416, -1.715, 4.416, -4.682, -6.979, -1.484, -6.979, -0.6854, -8.118, -0.6854, -8.118, -1.484, -0.1419, 3.163, -0.1419, 3.85, -1.281, 3.85, -1.281, 3.163, 0.5, 1.0, 0.7939, 0.9045, 0.9755, 0.6545, 0.9755, 0.3455, 0.7939, 0.09549, 0.5, 0.0, 0.2061, 0.09549, 0.02447, 0.3455, 0.02447, 0.6545, 0.2061, 0.9045])
me_plane_001.use_remesh_preserve_volume = False
me_plane_001.use_remesh_preserve_attributes = False
me_plane_001.use_mirror_vertex_groups = False
me_plane_001.update()
me_cube_001 = bpy.data.meshes.new('Cube.001')
me_cube_001.from_pydata([(-0.7172, 10.65, -1.0), (-2.768, 10.65, -1.0), (-0.7172, 10.9, -2.973), (-2.768, 10.9, -2.973), (-0.7172, 10.58, -1.009), (-2.768, 10.58, -1.009), (-0.7172, 10.83, -2.982), (-2.768, 10.83, -2.982)], [], [(1, 0, 2, 3), (7, 6, 4, 5), (0, 1, 5, 4), (3, 2, 6, 7), (1, 3, 7, 5), (2, 0, 4, 6)])
_uv = me_cube_001.uv_layers.new(name='UVMap')
_uv.uv.foreach_set('vector', [0.0, 0.0, 1.0, 0.0, 1.0, 1.0, 0.0, 1.0, 0.0, 0.0, 1.0, 0.0, 1.0, 1.0, 0.0, 1.0, 0.0, 0.0, 1.0, 0.0, 1.0, 1.0, 0.0, 1.0, 0.0, 0.0, 1.0, 0.0, 1.0, 1.0, 0.0, 1.0, 0.0, 0.0, 1.0, 0.0, 1.0, 1.0, 0.0, 1.0, 0.0, 0.0, 1.0, 0.0, 1.0, 1.0, 0.0, 1.0])
me_cube_001.materials.append(mat_material)
me_cube_001.use_remesh_preserve_volume = False
me_cube_001.use_remesh_preserve_attributes = False
me_cube_001.use_mirror_vertex_groups = False
me_cube_001.update()
me_cube = bpy.data.meshes.new('Cube')
me_cube.from_pydata([(-8.052, 1.0, -1.0), (-8.052, -1.0, -1.0), (8.052, -1.0, -1.0), (8.052, 1.0, -1.0), (-8.052, 1.0, 1.0), (-8.052, -1.0, 1.0), (8.052, -1.0, 1.0), (8.052, 1.0, 1.0), (-5.644, 1.0, -1.0), (-5.644, -1.0, -1.0), (-5.644, 1.0, 1.0), (-5.644, -1.0, 1.0), (-8.052, 14.98, -1.0), (-8.052, 14.98, 1.0), (-5.644, 14.98, -1.0), (-5.644, 14.98, 1.0), (-8.052, 17.17, -1.0), (-8.052, 17.17, 1.0), (-5.644, 17.17, -1.0), (-5.644, 17.17, 1.0), (8.113, 14.98, -1.0), (8.113, 14.98, 1.0), (8.113, 17.17, -1.0), (8.113, 17.17, 1.0), (-0.7172, 14.98, -1.0), (-2.768, 14.98, -1.0), (-2.973, 17.17, -1.0), (-0.5119, 17.17, -1.0), (-0.5119, 17.17, 1.0), (-2.973, 17.17, 1.0), (-2.768, 14.98, 1.0), (-0.7172, 14.98, 1.0), (-0.7172, 5.273, -1.0), (-2.768, 5.273, -1.0), (-2.768, 5.273, 1.0), (-0.7172, 5.273, 1.0), (-0.7172, 8.121, -1.0), (-0.7172, 10.65, -1.0), (-0.7172, 10.65, 1.0), (-0.7172, 8.121, 1.0), (-2.768, 8.121, 1.0), (-2.768, 10.65, 1.0), (-2.768, 10.65, -1.0), (-2.768, 8.121, -1.0), (-8.045, 1.0, -0.9929), (-8.046, -0.9942, -0.9942), (8.046, -0.9942, -0.9942), (8.046, 0.9942, -0.9942), (-8.045, 1.0, 0.9929), (-8.046, -0.9942, 0.9942), (8.046, -0.9942, 0.9942), (8.046, 0.9942, 0.9942), (-5.647, 0.997, -0.991), (-5.644, -0.9929, -0.9929), (-5.647, 0.997, 0.991), (-5.644, -0.9929, 0.9929), (-8.045, 14.98, -0.9929), (-8.045, 14.98, 0.9929), (-5.647, 14.99, -0.991), (-5.647, 14.99, 0.991), (-8.046, 17.16, -0.9942), (-8.046, 17.16, 0.9942), (-5.644, 17.16, -0.9929), (-5.644, 17.16, 0.9929), (8.107, 14.99, -0.9942), (8.107, 14.99, 0.9942), (8.107, 17.16, -0.9942), (8.107, 17.16, 0.9942), (-0.7202, 14.99, -0.991), (-2.765, 14.99, -0.991), (-2.973, 17.16, -0.9929), (-0.5119, 17.16, -0.9929), (-0.5119, 17.16, 0.9929), (-2.973, 17.16, 0.9929), (-2.765, 14.99, 0.991), (-0.7202, 14.99, 0.991), (-0.723, 5.279, -0.9942), (-2.762, 5.279, -0.9942), (-2.762, 5.279, 0.9942), (-0.723, 5.279, 0.9942), (-0.7262, 8.121, -0.9955), (-0.7262, 10.65, -0.9955), (-0.7243, 10.65, 0.9929), (-0.7243, 8.121, 0.9929), (-2.761, 8.121, 0.9929), (-2.761, 10.65, 0.9929), (-2.759, 10.65, -0.9955), (-2.759, 8.121, -0.9955)], [], [(8, 3, 2, 9), (10, 11, 6, 7), (0, 1, 5, 4), (9, 2, 6, 11), (2, 3, 7, 6), (10, 7, 3, 8), (0, 8, 9, 1), (4, 5, 11, 10), (1, 9, 11, 5), (10, 8, 14, 15), (24, 27, 22, 20), (4, 10, 15, 13), (8, 0, 12, 14), (0, 4, 13, 12), (17, 19, 18, 16), (13, 15, 19, 17), (14, 12, 16, 18), (12, 13, 17, 16), (21, 20, 22, 23), (28, 31, 21, 23), (27, 28, 23, 22), (31, 24, 20, 21), (14, 18, 26, 25), (25, 26, 27, 24), (19, 15, 30, 29), (29, 30, 31, 28), (18, 19, 29, 26), (26, 29, 28, 27), (15, 14, 25, 30), (36, 39, 35, 32), (34, 33, 32, 35), (40, 43, 33, 34), (39, 40, 34, 35), (43, 36, 32, 33), (24, 31, 38, 37), (37, 38, 39, 36), (30, 25, 42, 41), (41, 42, 43, 40), (31, 30, 41, 38), (38, 41, 40, 39), (25, 24, 37, 42), (53, 46, 47, 52), (51, 50, 55, 54), (48, 49, 45, 44), (55, 50, 46, 53), (50, 51, 47, 46), (52, 47, 51, 54), (45, 53, 52, 44), (54, 55, 49, 48), (49, 55, 53, 45), (59, 58, 52, 54), (64, 66, 71, 68), (57, 59, 54, 48), (58, 56, 44, 52), (56, 57, 48, 44), (60, 62, 63, 61), (61, 63, 59, 57), (62, 60, 56, 58), (60, 61, 57, 56), (67, 66, 64, 65), (67, 65, 75, 72), (66, 67, 72, 71), (65, 64, 68, 75), (69, 70, 62, 58), (68, 71, 70, 69), (73, 74, 59, 63), (72, 75, 74, 73), (70, 73, 63, 62), (71, 72, 73, 70), (74, 69, 58, 59), (76, 79, 83, 80), (79, 76, 77, 78), (78, 77, 87, 84), (79, 78, 84, 83), (77, 76, 80, 87), (81, 82, 75, 68), (80, 83, 82, 81), (85, 86, 69, 74), (84, 87, 86, 85), (82, 85, 74, 75), (83, 84, 85, 82), (86, 81, 68, 69), (37, 36, 80, 81), (43, 42, 86, 87), (42, 37, 81, 86), (36, 43, 87, 80)])
_uv = me_cube.uv_layers.new(name='UVMap')
_uv.uv.foreach_set('vector', [0.0, 0.0, 1.0, 0.0, 1.0, 1.0, 0.0, 1.0, 0.0, 0.0, 1.0, 0.0, 1.0, 1.0, 0.0, 1.0, 0.0, 0.0, 1.0, 0.0, 1.0, 1.0, 0.0, 1.0, 0.0, 0.0, 1.0, 0.0, 1.0, 1.0, 0.0, 1.0, 0.0, 0.0, 1.0, 0.0, 1.0, 1.0, 0.0, 1.0, 0.0, 0.0, 1.0, 0.0, 1.0, 1.0, 0.0, 1.0, 0.0, 0.0, 1.0, 0.0, 1.0, 1.0, 0.0, 1.0, 0.0, 0.0, 1.0, 0.0, 1.0, 1.0, 0.0, 1.0, 0.0, 0.0, 1.0, 0.0, 1.0, 1.0, 0.0, 1.0, 0.0, 0.0, 1.0, 0.0, 1.0, 1.0, 0.0, 1.0, 0.0, 0.0, 1.0, 0.0, 1.0, 1.0, 0.0, 1.0, 0.0, 0.0, 1.0, 0.0, 1.0, 1.0, 0.0, 1.0, 0.0, 0.0, 1.0, 0.0, 1.0, 1.0, 0.0, 1.0, 0.0, 0.0, 1.0, 0.0, 1.0, 1.0, 0.0, 1.0, 0.0, 0.0, 1.0, 0.0, 1.0, 1.0, 0.0, 1.0, 0.0, 0.0, 1.0, 0.0, 1.0, 1.0, 0.0, 1.0, 0.0, 0.0, 1.0, 0.0, 1.0, 1.0, 0.0, 1.0, 0.0, 0.0, 1.0, 0.0, 1.0, 1.0, 0.0, 1.0, 0.0, 0.0, 1.0, 0.0, 1.0, 1.0, 0.0, 1.0, 0.0, 0.0, 1.0, 0.0, 1.0, 1.0, 0.0, 1.0, 0.0, 0.0, 1.0, 0.0, 1.0, 1.0, 0.0, 1.0, 0.0, 0.0, 1.0, 0.0, 1.0, 1.0, 0.0, 1.0, 0.0, 0.0, 1.0, 0.0, 1.0, 1.0, 0.0, 1.0, 0.0, 0.0, 1.0, 0.0, 1.0, 1.0, 0.0, 1.0, 0.0, 0.0, 1.0, 0.0, 1.0, 1.0, 0.0, 1.0, 0.0, 0.0, 1.0, 0.0, 1.0, 1.0, 0.0, 1.0, 0.0, 0.0, 1.0, 0.0, 1.0, 1.0, 0.0, 1.0, 0.0, 0.0, 1.0, 0.0, 1.0, 1.0, 0.0, 1.0, 0.0, 0.0, 1.0, 0.0, 1.0, 1.0, 0.0, 1.0, 0.0, 0.0, 1.0, 0.0, 1.0, 1.0, 0.0, 1.0, 0.0, 0.0, 1.0, 0.0, 1.0, 1.0, 0.0, 1.0, 0.0, 0.0, 1.0, 0.0, 1.0, 1.0, 0.0, 1.0, 0.0, 0.0, 1.0, 0.0, 1.0, 1.0, 0.0, 1.0, 0.0, 0.0, 1.0, 0.0, 1.0, 1.0, 0.0, 1.0, 0.0, 0.0, 1.0, 0.0, 1.0, 1.0, 0.0, 1.0, 0.0, 0.0, 1.0, 0.0, 1.0, 1.0, 0.0, 1.0, 0.0, 0.0, 1.0, 0.0, 1.0, 1.0, 0.0, 1.0, 0.0, 0.0, 1.0, 0.0, 1.0, 1.0, 0.0, 1.0, 0.0, 0.0, 1.0, 0.0, 1.0, 1.0, 0.0, 1.0, 0.0, 0.0, 1.0, 0.0, 1.0, 1.0, 0.0, 1.0, 0.0, 0.0, 1.0, 0.0, 1.0, 1.0, 0.0, 1.0, 0.0, 0.0, 1.0, 0.0, 1.0, 1.0, 0.0, 1.0, 0.0, 0.0, 1.0, 0.0, 1.0, 1.0, 0.0, 1.0, 0.0, 0.0, 1.0, 0.0, 1.0, 1.0, 0.0, 1.0, 0.0, 0.0, 1.0, 0.0, 1.0, 1.0, 0.0, 1.0, 0.0, 0.0, 1.0, 0.0, 1.0, 1.0, 0.0, 1.0, 0.0, 0.0, 1.0, 0.0, 1.0, 1.0, 0.0, 1.0, 0.0, 0.0, 1.0, 0.0, 1.0, 1.0, 0.0, 1.0, 0.0, 0.0, 1.0, 0.0, 1.0, 1.0, 0.0, 1.0, 0.0, 0.0, 1.0, 0.0, 1.0, 1.0, 0.0, 1.0, 0.0, 0.0, 1.0, 0.0, 1.0, 1.0, 0.0, 1.0, 0.0, 0.0, 1.0, 0.0, 1.0, 1.0, 0.0, 1.0, 0.0, 0.0, 1.0, 0.0, 1.0, 1.0, 0.0, 1.0, 0.0, 0.0, 1.0, 0.0, 1.0, 1.0, 0.0, 1.0, 0.0, 0.0, 1.0, 0.0, 1.0, 1.0, 0.0, 1.0, 0.0, 0.0, 1.0, 0.0, 1.0, 1.0, 0.0, 1.0, 0.0, 0.0, 1.0, 0.0, 1.0, 1.0, 0.0, 1.0, 0.0, 0.0, 1.0, 0.0, 1.0, 1.0, 0.0, 1.0, 0.0, 0.0, 1.0, 0.0, 1.0, 1.0, 0.0, 1.0, 0.0, 0.0, 1.0, 0.0, 1.0, 1.0, 0.0, 1.0, 0.0, 0.0, 1.0, 0.0, 1.0, 1.0, 0.0, 1.0, 0.0, 0.0, 1.0, 0.0, 1.0, 1.0, 0.0, 1.0, 0.0, 0.0, 1.0, 0.0, 1.0, 1.0, 0.0, 1.0, 0.0, 0.0, 1.0, 0.0, 1.0, 1.0, 0.0, 1.0, 0.0, 0.0, 1.0, 0.0, 1.0, 1.0, 0.0, 1.0, 0.0, 0.0, 1.0, 0.0, 1.0, 1.0, 0.0, 1.0, 0.0, 0.0, 1.0, 0.0, 1.0, 1.0, 0.0, 1.0, 0.0, 0.0, 1.0, 0.0, 1.0, 1.0, 0.0, 1.0, 0.0, 0.0, 1.0, 0.0, 1.0, 1.0, 0.0, 1.0, 0.0, 0.0, 1.0, 0.0, 1.0, 1.0, 0.0, 1.0, 0.0, 0.0, 1.0, 0.0, 1.0, 1.0, 0.0, 1.0, 0.0, 0.0, 1.0, 0.0, 1.0, 1.0, 0.0, 1.0, 0.0, 0.0, 1.0, 0.0, 1.0, 1.0, 0.0, 1.0, 0.0, 0.0, 1.0, 0.0, 1.0, 1.0, 0.0, 1.0, 0.0, 0.0, 1.0, 0.0, 1.0, 1.0, 0.0, 1.0, 0.0, 0.0, 1.0, 0.0, 1.0, 1.0, 0.0, 1.0, 0.0, 0.0, 1.0, 0.0, 1.0, 1.0, 0.0, 1.0, 0.0, 0.0, 1.0, 0.0, 1.0, 1.0, 0.0, 1.0, 0.0, 0.0, 1.0, 0.0, 1.0, 1.0, 0.0, 1.0, 0.0, 0.0, 1.0, 0.0, 1.0, 1.0, 0.0, 1.0, 0.0, 0.0, 1.0, 0.0, 1.0, 1.0, 0.0, 1.0, 0.0, 0.0, 1.0, 0.0, 1.0, 1.0, 0.0, 1.0, 0.0, 0.0, 1.0, 0.0, 1.0, 1.0, 0.0, 1.0, 0.0, 0.0, 1.0, 0.0, 1.0, 1.0, 0.0, 1.0, 0.0, 0.0, 1.0, 0.0, 1.0, 1.0, 0.0, 1.0, 0.0, 0.0, 1.0, 0.0, 1.0, 1.0, 0.0, 1.0])
me_cube.materials.append(mat_material)
me_cube.use_remesh_preserve_volume = False
me_cube.use_remesh_preserve_attributes = False
me_cube.use_mirror_vertex_groups = False
me_cube.update()

# ---- objects
ob_cylinder = bpy.data.objects.new('Cylinder', me_cylinder)
ob_plane_002 = bpy.data.objects.new('Plane.002', me_plane_003)
ob_plane_001 = bpy.data.objects.new('Plane.001', me_plane_002)
ob_plane = bpy.data.objects.new('Plane', me_plane_001)
ob_cube_001 = bpy.data.objects.new('Cube.001', me_cube_001)
ob_cube = bpy.data.objects.new('Cube', me_cube)

# ---- transforms, parenting, visibility, modifiers, constraints
ob_cylinder.location = (-2.425, -1.775, 2.057)
ob_cylinder.rotation_euler = (0.0, 1.571, 0.0)
ob_cylinder.scale = (0.02579, 0.02579, 0.02579)
ob_cylinder.lineart.crease_threshold = 0.0
_m = ob_cylinder.modifiers.new('Solidify', 'SOLIDIFY')
_m.nonmanifold_thickness_mode = 'FIXED'
_m.nonmanifold_merge_threshold = 0.0003
ob_plane_002.location = (-3.857, -0.5069, 1.024)
ob_plane_002.scale = (5.201, 5.201, 5.201)
ob_plane_002.lineart.crease_threshold = 0.0
ob_plane_001.location = (5.521, -0.6417, 2.089)
ob_plane_001.scale = (-11.19, -5.971, -11.19)
ob_plane_001.lineart.crease_threshold = 0.0
ob_plane.location = (-3.857, -0.5069, 1.024)
ob_plane.scale = (5.201, 5.201, 5.201)
ob_plane.lineart.crease_threshold = 0.0
ob_cube_001.location = (-3.695, -1.401, 1.947)
ob_cube_001.scale = (0.0842, 0.0842, 0.0842)
ob_cube_001.lock_rotations_4d = False
ob_cube_001.empty_display_type = 'ARROWS'
ob_cube_001.lineart.crease_threshold = 0.0
ob_cube.location = (-3.695, -1.401, 1.945)
ob_cube.scale = (0.0842, 0.0842, 0.0842)
ob_cube.lock_rotations_4d = False
ob_cube.empty_display_type = 'ARROWS'
ob_cube.lineart.crease_threshold = 0.0

# ---- collection membership
col_collection_1.objects.link(ob_cylinder)
col_collection_1.objects.link(ob_plane_002)
col_collection_1.objects.link(ob_plane_001)
col_collection_1.objects.link(ob_plane)
col_collection_1.objects.link(ob_cube_001)
col_collection_1.objects.link(ob_cube)

# ---- scene / render settings (as saved in the file)
scene.frame_start = 1; scene.frame_end = 250; scene.frame_set(1)
scene.render.engine = 'BLENDER_EEVEE_NEXT'
scene.render.resolution_percentage = 50
scene.render.dither_intensity = 0.0
scene.cycles.use_denoising = False
scene.cycles.samples = 10
scene.cycles.sampling_pattern = 'TABULATED_SOBOL'
scene.cycles.light_sampling_threshold = 0.0
scene.cycles.use_adaptive_sampling = False
scene.cycles.use_light_tree = False
scene.cycles.blur_glossy = 0.0
scene.cycles.volume_bounces = 1
scene.cycles.pixel_filter_type = 'GAUSSIAN'
scene.cycles.sample_clamp_indirect = 0.0
scene.view_settings.view_transform = 'Standard'
bpy.context.view_layer.update()

# ---- added for rendering (the .blend has no active camera and no usable light): camera, sun
cam_auto = bpy.data.cameras.new('AutoCamera')
cam_auto.lens = 50.0
cam_auto.sensor_width = 36.0
cam_auto.clip_end = 2124.4
ob_auto_camera = bpy.data.objects.new('AutoCamera', cam_auto)
scene.collection.objects.link(ob_auto_camera)
ob_auto_camera.location = (118.675, -145.9, 98.4046)
ob_auto_camera.rotation_euler = (1.09748, -7.21219e-08, 0.694738)
scene.camera = ob_auto_camera
light_auto_sun = bpy.data.lights.new('AutoSun', 'SUN')
light_auto_sun.energy = 3.0
light_auto_sun.angle = 0.0523599
ob_auto_sun = bpy.data.objects.new('AutoSun', light_auto_sun)
scene.collection.objects.link(ob_auto_sun)
ob_auto_sun.rotation_euler = (0.872665, 0.174533, 0.523599)
bpy.context.view_layer.update()
